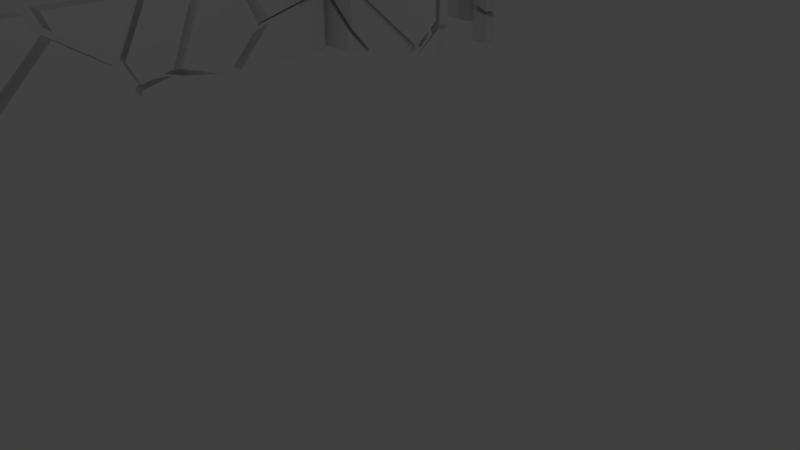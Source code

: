 # Source: castle-floor.blend  (saved by Blender 2.79.0; exported with 4.5.12 LTS)
import bpy
from mathutils import Matrix  # noqa: F401  (used for matrix-valued properties, if any)

bpy.ops.wm.read_factory_settings(use_empty=True)
scene = bpy.context.scene
scene.name = 'Scene'

# ---- collections
col_collection_1 = bpy.data.collections.new('Collection 1'); scene.collection.children.link(col_collection_1)

# ---- world
world_world = bpy.data.worlds.new('World'); scene.world = world_world
world_world.color = (0.05088, 0.05088, 0.05088)
world_world.use_sun_shadow = False
world_world.sun_shadow_jitter_overblur = 0.0
world_world.cycles.sampling_method = 'MANUAL'

# ---- cameras
cam_camera = bpy.data.cameras.new('Camera')
cam_camera.clip_end = 100.0
cam_camera.lens = 35.0
cam_camera.sensor_width = 32.0
cam_camera.sensor_height = 18.0
cam_camera.ortho_scale = 7.314
cam_camera.dof.focus_distance = 0.0
cam_camera.dof.aperture_fstop = 128.0

# ---- lights
light_lamp = bpy.data.lights.new('Lamp', 'POINT')
light_lamp.transmission_factor = 0.0
light_lamp.cutoff_distance = 30.0
light_lamp.energy = 100.0
light_lamp.shadow_buffer_clip_start = 1.001
light_lamp.shadow_soft_size = 0.1
light_lamp.shadow_maximum_resolution = 0.006
light_lamp.use_absolute_resolution = True

# ---- meshes
me_cube_005 = bpy.data.meshes.new('Cube.005')
me_cube_005.from_pydata([(-1.0, -1.0, -1.0), (-1.0, -1.0, 1.0), (-1.0, 1.0, -1.0), (-1.0, 1.0, 1.0), (1.0, -1.0, -1.0), (1.0, -1.0, 1.0), (1.0, 1.0, -1.0), (1.0, 1.0, 1.0)], [], [(0, 1, 3, 2), (2, 3, 7, 6), (6, 7, 5, 4), (4, 5, 1, 0), (2, 6, 4, 0), (7, 3, 1, 5)])
me_cube_005.use_remesh_preserve_volume = False
me_cube_005.use_remesh_preserve_attributes = False
me_cube_005.use_mirror_vertex_groups = False
me_cube_005.update()
me_cube_004 = bpy.data.meshes.new('Cube.004')
me_cube_004.from_pydata([(-1.0, -1.0, -1.0), (-1.0, -1.0, 1.0), (-1.0, 1.0, -1.0), (-1.0, 1.0, 1.0), (1.0, -1.0, -1.0), (1.0, -1.0, 1.0), (1.0, 1.0, -1.0), (1.0, 1.0, 1.0)], [], [(0, 1, 3, 2), (2, 3, 7, 6), (6, 7, 5, 4), (4, 5, 1, 0), (2, 6, 4, 0), (7, 3, 1, 5)])
me_cube_004.use_remesh_preserve_volume = False
me_cube_004.use_remesh_preserve_attributes = False
me_cube_004.use_mirror_vertex_groups = False
me_cube_004.update()
me_wall_1_cell_010 = bpy.data.meshes.new('Wall-1_cell.010')
me_wall_1_cell_010.from_pydata([(-0.25, -0.6921, 1.205), (0.25, -1.057, -0.465), (-0.25, -0.8579, -0.7955), (0.25, -0.06476, -0.7955), (0.25, -0.3808, 1.205), (-0.25, -1.426, -0.6059), (-0.25, 0.1615, 1.205), (0.25, 0.5967, 1.205), (-0.25, 0.2616, -0.7955), (-0.25, 0.8266, -0.1566), (0.25, 1.088, 0.2002), (0.25, 1.04, 0.1458), (0.25, 0.2063, -0.7955), (-0.25, 0.2979, -0.7545), (-0.25, -0.8579, -0.7955), (0.25, -0.06476, -0.7955), (-0.25, -0.6921, 1.205), (0.25, -0.3808, 1.205), (-0.25, -1.426, -0.6059), (0.25, -1.057, -0.465), (0.25, 0.2063, -0.7955), (-0.25, 0.2616, -0.7955), (-0.25, 0.1615, 1.205), (0.25, 0.5967, 1.205), (0.25, 1.088, 0.2002), (0.25, 1.04, 0.1458), (-0.25, 0.8266, -0.1566), (-0.25, 0.2979, -0.7545), (-0.01395, -8.855, 0.118), (0.007989, -8.528, 0.05314), (0.2769, -8.392, 0.1889), (0.2769, -9.649, -0.5535), (0.2769, -9.807, -0.5483), (0.2769, -9.711, 0.507), (0.2769, -9.807, 0.5301), (0.2769, -8.765, -0.5821), (0.1425, -9.807, 0.4456), (0.224, -9.807, -0.4217), (0.2201, -9.807, -0.4123), (0.2769, -8.765, -0.5821), (0.2769, -9.649, -0.5535), (0.2769, -9.807, -0.5483), (0.2769, -9.807, 0.5301), (0.2769, -9.711, 0.507), (0.2769, -8.392, 0.1889), (0.1425, -9.807, 0.4456), (0.224, -9.807, -0.4217), (0.2201, -9.807, -0.4123), (-0.05343, -8.866, 0.1171), (-0.2605, -8.714, 0.06703), (-0.2605, -8.795, 0.006091), (-0.2605, -9.816, -0.7619), (-0.2605, -9.816, 0.4495), (0.1031, -9.816, 0.4447), (0.1811, -9.816, -0.4127), (0.1722, -9.816, -0.4197), (-0.2605, -8.714, 0.06703), (-0.2605, -8.795, 0.006091), (-0.2605, -9.816, -0.7619), (-0.2605, -9.816, 0.4495), (0.1031, -9.816, 0.4447), (0.1811, -9.816, -0.4127), (0.1722, -9.816, -0.4197), (0.25, -5.487, -0.8381), (-0.25, -5.522, -0.8381), (-0.25, -2.553, -0.1752), (0.25, -2.412, -0.8381), (0.25, -2.375, -0.6984), (-0.25, -2.269, -0.7327), (-0.25, -2.297, -0.8381), (0.25, -2.666, -0.1288), (0.25, -3.936, 0.6904), (0.25, -4.073, 0.5555), (-0.25, -3.941, 0.7193), (-0.25, -5.439, -0.7564), (0.25, -5.487, -0.8381), (-0.25, -5.522, -0.8381), (0.25, -2.412, -0.8381), (0.25, -2.375, -0.6984), (-0.25, -2.553, -0.1752), (-0.25, -2.269, -0.7327), (-0.25, -2.297, -0.8381), (0.25, -2.666, -0.1288), (0.25, -3.936, 0.6904), (0.25, -4.073, 0.5555), (-0.25, -3.941, 0.7193), (-0.25, -5.439, -0.7564), (0.2248, -7.3, 0.5225), (-0.2435, -5.605, 1.262), (0.2565, -5.775, -0.7376), (0.2565, -6.169, -0.7376), (-0.2435, -5.809, -0.7376), (-0.2435, -6.146, -0.7376), (0.2565, -6.685, 1.262), (-0.2435, -6.79, -0.0206), (0.2565, -6.842, 0.0114), (0.2565, -7.283, 0.6149), (0.2565, -7.306, 0.5285), (0.2565, -4.239, 0.8331), (0.2565, -4.223, 0.7926), (0.2565, -4.417, 1.262), (-0.2361, -4.409, 1.262), (-0.2435, -4.409, 1.262), (-0.2435, -4.227, 0.8216), (0.2565, -5.775, -0.7376), (-0.2435, -5.809, -0.7376), (0.2565, -6.169, -0.7376), (-0.2435, -6.146, -0.7376), (-0.2435, -5.605, 1.262), (0.2565, -6.685, 1.262), (-0.2435, -6.79, -0.0206), (0.2565, -6.842, 0.0114), (0.2565, -7.283, 0.6149), (0.2565, -7.306, 0.5285), (0.2565, -4.239, 0.8331), (0.2565, -4.223, 0.7926), (0.2565, -4.417, 1.262), (-0.2361, -4.409, 1.262), (-0.2435, -4.409, 1.262), (-0.2435, -4.227, 0.8216), (0.2513, -1.28, -0.5707), (0.2513, -1.307, -0.5767), (-0.2487, -1.087, -0.8995), (0.2513, -0.2942, -0.8995), (-0.2487, -1.648, -0.712), (-0.2487, -1.942, -0.7778), (0.2513, -2.121, -0.7605), (0.2513, -2.125, -0.7731), (0.2513, -2.158, -0.8995), (-0.2487, -2.015, -0.7944), (-0.2487, -2.043, -0.8995), (-0.1431, -2.068, -0.8995), (0.2513, -0.2942, -0.8995), (0.2513, -1.28, -0.5707), (0.2513, -1.307, -0.5767), (-0.2487, -1.087, -0.8995), (-0.2487, -1.648, -0.712), (-0.2487, -1.942, -0.7778), (0.2513, -2.121, -0.7605), (0.2513, -2.125, -0.7731), (0.2513, -2.158, -0.8995), (-0.2487, -2.015, -0.7944), (-0.2487, -2.043, -0.8995), (-0.1431, -2.068, -0.8995), (-0.25, -0.9196, 1.237), (-0.25, -0.9571, 1.144), (-0.25, -1.634, 1.237), (-0.25, -1.665, 1.175), (0.25, -1.222, -0.2777), (0.25, -1.285, -0.433), (0.25, -0.6094, 1.237), (-0.25, -1.655, -0.5742), (-0.25, -2.305, -0.09997), (-0.25, -2.28, -0.1476), (0.25, -1.769, 1.237), (0.25, -2.15, -0.5764), (0.25, -2.127, -0.6225), (-0.25, -2.02, -0.6563), (0.25, -2.417, -0.0533), (0.25, -2.358, 0.06335), (-0.25, -0.9196, 1.237), (-0.25, -0.9571, 1.144), (-0.25, -1.634, 1.237), (-0.25, -1.665, 1.175), (0.25, -1.222, -0.2777), (0.25, -1.285, -0.433), (0.25, -0.6094, 1.237), (-0.25, -1.655, -0.5742), (-0.25, -2.28, -0.1476), (-0.25, -2.305, -0.09997), (0.25, -1.769, 1.237), (0.25, -2.127, -0.6225), (0.25, -2.15, -0.5764), (-0.25, -2.02, -0.6563), (0.25, -2.358, 0.06335), (0.25, -2.417, -0.0533), (-0.01578, -8.297, 0.0281), (0.2212, -7.547, 0.4303), (0.254, -6.418, -0.8282), (0.254, -6.426, -0.8193), (-0.246, -6.395, -0.8282), (-0.246, -6.934, -0.2283), (-0.246, -7.038, -0.1122), (-0.246, -7.688, 0.2367), (0.254, -7.082, -0.08913), (0.254, -7.554, 0.4362), (0.254, -7.679, 0.3802), (0.254, -8.159, 0.1641), (-0.246, -8.231, -0.006462), (-0.246, -8.398, -0.7172), (-0.246, -8.424, -0.8282), (0.254, -8.533, -0.6097), (0.254, -8.585, -0.8282), (0.254, -6.418, -0.8282), (0.254, -6.426, -0.8193), (-0.246, -6.395, -0.8282), (-0.246, -7.038, -0.1122), (-0.246, -6.934, -0.2283), (-0.246, -7.688, 0.2367), (0.254, -7.082, -0.08913), (0.254, -7.679, 0.3802), (0.254, -7.554, 0.4362), (0.254, -8.159, 0.1641), (-0.246, -8.231, -0.006462), (-0.246, -8.398, -0.7172), (-0.246, -8.424, -0.8282), (0.254, -8.533, -0.6097), (0.254, -8.585, -0.8282), (-0.2502, -9.76, -0.8608), (0.2498, -9.76, -0.8608), (-0.0433, -8.807, 0.05936), (-0.02065, -8.482, -0.004749), (0.2498, -9.76, -0.6099), (-0.2502, -8.655, 0.009612), (-0.2502, -8.481, -0.02574), (-0.2502, -8.432, -0.1058), (-0.2502, -8.416, -0.03885), (-0.2502, -8.61, -0.8608), (-0.2502, -9.76, -0.8217), (0.2498, -8.733, -0.7032), (0.2498, -8.72, -0.6446), (0.2498, -8.75, -0.7752), (0.2498, -8.771, -0.8608), (-0.09779, -8.659, -0.8608), (0.1959, -9.76, -0.4808), (0.192, -9.76, -0.4716), (0.2498, -9.76, -0.6099), (0.2498, -8.72, -0.6446), (-0.2502, -8.655, 0.009612), (-0.2502, -8.481, -0.02574), (-0.2502, -8.432, -0.1058), (-0.2502, -8.416, -0.03885), (-0.2502, -8.61, -0.8608), (-0.2502, -9.76, -0.8217), (0.2498, -8.733, -0.7032), (0.2498, -8.75, -0.7752), (0.2498, -8.771, -0.8608), (-0.09779, -8.659, -0.8608), (0.1959, -9.76, -0.4808), (0.192, -9.76, -0.4716), (-0.2425, 0.4505, 1.313), (0.2575, 0.8861, 1.313), (-0.2425, 1.116, -0.04658), (0.2575, 1.377, 0.3097), (-0.2425, 2.703, 1.313), (0.2575, 3.095, 0.7535), (0.2507, 3.095, 0.7496), (0.2575, 3.095, 0.7587), (0.2575, 2.917, 1.313), (-0.2425, 2.984, 0.4358), (-0.2425, 0.4505, 1.313), (0.2575, 0.8861, 1.313), (-0.2425, 1.116, -0.04658), (0.2575, 3.095, 0.7535), (0.2575, 1.377, 0.3097), (-0.2425, 2.703, 1.313), (0.2575, 2.917, 1.313), (0.2507, 3.095, 0.7496), (0.2575, 3.095, 0.7587), (-0.2425, 2.984, 0.4358), (-0.2502, 3.099, -0.8152), (0.2498, 3.099, -0.8152), (-0.2502, 0.5549, -0.8152), (-0.2502, 1.12, -0.1777), (0.2498, 1.381, 0.1792), (0.2498, 0.4999, -0.8152), (-0.2502, 3.099, 0.2169), (0.2398, 3.099, 0.6174), (0.2498, 3.099, 0.6232), (-0.2502, 2.989, 0.3051), (0.2498, 0.4999, -0.8152), (-0.2502, 0.5549, -0.8152), (0.2498, 1.381, 0.1792), (-0.2502, 1.12, -0.1777), (-0.2502, 3.099, 0.2169), (0.2398, 3.099, 0.6174), (0.2498, 3.099, 0.6232), (-0.2502, 2.989, 0.3051), (-0.2451, -9.691, 1.278), (0.2549, -9.691, 1.278), (-0.03777, -8.738, 0.2007), (-0.01532, -8.412, 0.1361), (0.223, -7.662, 0.5393), (0.2549, -7.589, 1.278), (-0.2451, -7.722, 1.278), (-0.2451, -7.807, 0.3439), (0.2549, -7.627, 0.8451), (0.2549, -7.646, 0.6322), (0.2549, -7.669, 0.5448), (0.2549, -7.691, 0.5345), (0.2549, -7.734, 0.5154), (0.2549, -7.793, 0.4886), (0.2549, -8.274, 0.2733), (0.2549, -9.534, 0.5764), (0.2549, -9.691, 0.6143), (-0.2451, -8.277, 0.1327), (-0.2451, -8.346, 0.1017), (-0.2451, -8.411, 0.115), (-0.2451, -8.586, 0.1512), (-0.2451, -9.547, 0.484), (-0.2451, -9.691, 0.5337), (0.1194, -9.691, 0.5292), (-0.2451, -7.722, 1.278), (0.2549, -7.589, 1.278), (-0.2451, -7.807, 0.3439), (-0.2451, -8.277, 0.1327), (0.2549, -7.627, 0.8451), (0.2549, -7.646, 0.6322), (0.2549, -7.669, 0.5448), (0.2549, -7.691, 0.5345), (0.2549, -7.734, 0.5154), (0.2549, -8.274, 0.2733), (0.2549, -7.793, 0.4886), (0.2549, -9.691, 0.6143), (0.1194, -9.691, 0.5292), (0.2549, -9.534, 0.5764), (-0.2451, -8.346, 0.1017), (-0.2451, -8.411, 0.115), (-0.2451, -8.586, 0.1512), (-0.2451, -9.547, 0.484), (-0.2451, -9.691, 0.5337), (-0.2481, 3.224, 1.326), (0.2519, 3.224, 1.326), (-0.2481, 2.835, 1.326), (-0.2481, 3.224, 0.3607), (0.2519, 3.224, 0.7778), (0.2372, 3.224, 0.7582), (0.1262, 3.224, 0.667), (0.2519, 3.048, 1.326), (-0.2481, 3.115, 0.4488), (-0.2481, 3.224, 0.3607), (0.1262, 3.224, 0.667), (0.2519, 3.224, 0.7778), (0.2372, 3.224, 0.7582), (-0.2481, 2.835, 1.326), (0.2519, 3.048, 1.326), (-0.2481, 3.115, 0.4488), (0.2152, -7.496, 0.5655), (-0.2503, -5.807, 1.306), (0.2497, -6.884, 1.306), (0.2497, -7.421, 1.306), (-0.2448, -7.554, 1.306), (-0.2503, -7.555, 1.306), (-0.2503, -6.935, 0.08206), (-0.2503, -6.977, 0.03673), (-0.2503, -6.988, 0.0246), (-0.2503, -7.636, 0.3724), (-0.2503, -7.635, 0.3898), (0.2497, -6.946, 1.239), (0.2497, -7.462, 0.8558), (0.2497, -7.409, 0.7393), (0.2497, -7.469, 0.7716), (0.2497, -7.478, 0.6649), (-0.2503, -5.807, 1.306), (-0.2503, -6.935, 0.08206), (0.2497, -6.884, 1.306), (-0.2448, -7.554, 1.306), (0.2497, -7.421, 1.306), (-0.2503, -7.555, 1.306), (-0.2503, -6.977, 0.03673), (-0.2503, -6.988, 0.0246), (-0.2503, -7.636, 0.3724), (-0.2503, -7.635, 0.3898), (0.2497, -6.946, 1.239), (0.2497, -7.462, 0.8558), (0.2497, -7.409, 0.7393), (0.2497, -7.469, 0.7716), (0.2497, -7.478, 0.6649), (-0.25, -1.822, 1.308), (-0.25, -2.493, -0.02756), (0.25, -1.958, 1.308), (0.25, -2.606, 0.01847), (0.25, -2.723, 0.09398), (0.25, -3.875, 0.8382), (0.25, -4.069, 1.308), (-0.25, -4.062, 1.308), (-0.25, -3.777, 0.7999), (-0.25, -3.881, 0.867), (-0.25, -1.822, 1.308), (-0.25, -2.493, -0.02756), (0.25, -1.958, 1.308), (0.25, -2.606, 0.01847), (0.25, -2.723, 0.09398), (0.25, -4.069, 1.308), (0.25, -3.875, 0.8382), (-0.25, -4.062, 1.308), (-0.25, -3.777, 0.7999), (-0.25, -3.881, 0.867)], [], [(0, 6, 26, 27, 21, 14, 18), (21, 20, 15, 14), (16, 5, 19, 17), (22, 23, 24, 9), (7, 6, 0, 4), (25, 12, 8, 13), (5, 2, 3, 19), (13, 9, 24, 25), (20, 11, 10, 7, 4, 1, 15), (34, 45, 38, 46, 41), (28, 29, 37, 47), (28, 36, 42, 43), (33, 34, 41, 40, 39, 30), (44, 35, 29), (29, 35, 31, 32, 37), (43, 44, 29, 28), (47, 36, 28), (58, 59, 49, 57), (48, 53, 61), (60, 59, 58, 62, 54), (48, 56, 52, 53), (50, 56, 48, 61, 55), (55, 51, 50), (82, 83, 84, 75, 77, 78), (85, 79, 80, 81, 64, 86), (66, 69, 68, 67), (71, 70, 65, 73), (74, 76, 63, 72), (81, 77, 75, 64), (73, 74, 72, 71), (70, 67, 68, 65), (116, 117, 118, 108, 109), (108, 118, 119, 91, 92, 110), (89, 115, 114, 116, 109, 96, 113, 95, 90), (94, 107, 106, 111, 87), (88, 94, 87, 112, 93), (87, 111, 97), (97, 112, 87), (104, 105, 103, 99), (103, 102, 101, 98, 99), (101, 100, 98), (91, 89, 90, 92), (135, 132, 140, 143, 142), (132, 133, 134, 138, 139, 140), (121, 120, 124, 137), (142, 141, 125, 136, 135), (131, 128, 127), (127, 126, 129, 130, 131), (126, 121, 137, 129), (120, 123, 122, 124), (167, 165, 171, 173), (168, 173, 171, 172), (167, 145, 164, 165), (169, 168, 172, 175), (174, 170, 162, 163), (163, 169, 175, 174), (152, 147, 146, 160, 161, 151, 157, 153), (145, 144, 166, 164), (150, 160, 146, 154), (148, 150, 154, 159, 158, 155, 156, 149), (207, 205, 195, 193), (184, 201, 200, 187, 191, 207, 193, 194), (177, 176, 186, 185), (176, 202, 186), (179, 178, 180, 181), (205, 189, 188, 183, 196, 197, 195), (185, 199, 177), (203, 204, 176), (206, 202, 176), (181, 182, 177, 199, 179), (182, 198, 177), (204, 190, 192, 206, 176), (198, 203, 176, 177), (209, 226, 238, 225, 233, 208), (227, 211, 224, 212), (211, 231, 214, 210), (213, 229, 216, 230, 232, 208, 233), (214, 228, 210), (236, 235, 234, 220, 226, 209), (219, 221, 237, 217, 215), (239, 224, 211, 210), (227, 219, 215, 231, 211), (221, 222, 237), (232, 223, 236, 209, 208), (228, 218, 239, 210), (256, 255, 250, 251), (259, 244, 248, 258, 246), (253, 257, 247), (250, 255, 249, 252), (247, 256, 251, 254, 253), (246, 245, 243, 242, 259), (241, 240, 242, 243), (274, 275, 276, 261, 260), (273, 277, 274, 260, 271), (272, 270, 261, 276), (269, 263, 264, 268, 267), (267, 266, 269), (261, 270, 271, 260), (263, 262, 265, 264), (279, 313, 293, 292, 312, 310, 309, 288, 307, 306, 303), (320, 301, 313, 279, 278), (281, 280, 317, 316), (280, 319, 318), (280, 314, 300, 319), (280, 281, 314), (281, 315, 294, 314), (303, 302, 278, 279), (284, 283, 286, 282, 304), (305, 304, 289, 290), (290, 291, 281, 316, 305), (311, 315, 281), (318, 317, 280), (308, 289, 304, 282), (295, 296, 297, 298, 299, 320, 278, 302, 285), (291, 311, 281), (287, 308, 282), (286, 287, 282), (332, 335, 323, 329, 333), (336, 334, 321, 324), (322, 321, 334, 328), (331, 333, 329), (329, 330, 331), (325, 326, 327, 324, 321, 322), (325, 322, 328), (337, 367, 366, 362, 346), (337, 360, 359, 350, 367), (338, 358, 356, 357, 355), (341, 342, 362, 366, 349), (364, 351, 352, 365, 363, 355, 357), (359, 354, 348, 350), (354, 353, 339, 348), (349, 340, 341), (343, 344, 345, 361, 347, 358, 338), (346, 360, 337), (386, 387, 385, 378, 379), (380, 378, 385, 383), (382, 373, 377, 376), (376, 369, 371, 382), (384, 372, 381, 380, 383), (373, 374, 375, 377), (368, 370, 371, 369)])
_k = set([(0, 4), (0, 18), (1, 4), (1, 15), (2, 3), (2, 5), (3, 19), (5, 16), (6, 7), (6, 26), (7, 10), (8, 12), (8, 13), (9, 13), (9, 22), (10, 11), (11, 20), (12, 25), (14, 15), (14, 18), (16, 17), (17, 19), (20, 21), (21, 27), (22, 23), (23, 24), (24, 25), (26, 27), (30, 33), (30, 39), (31, 32), (31, 35), (32, 37), (33, 34), (34, 45), (35, 44), (36, 42), (36, 47), (37, 47), (38, 45), (38, 46), (39, 40), (40, 41), (41, 46), (42, 43), (43, 44), (49, 57), (49, 59), (50, 51), (50, 56), (51, 55), (52, 53), (52, 56), (53, 61), (54, 60), (54, 62), (55, 61), (57, 58), (58, 62), (59, 60), (63, 72), (63, 76), (64, 75), (64, 86), (65, 68), (65, 73), (66, 67), (66, 69), (67, 70), (68, 69), (70, 71), (71, 72), (73, 74), (74, 76), (75, 84), (77, 78), (77, 81), (78, 82), (79, 80), (79, 85), (80, 81), (82, 83), (83, 84), (85, 86), (88, 93), (88, 94), (89, 91), (89, 115), (90, 92), (90, 95), (91, 119), (92, 110), (93, 112), (94, 107), (95, 113), (96, 109), (96, 113), (97, 111), (97, 112), (98, 99), (98, 100), (99, 104), (100, 101), (101, 102), (102, 103), (103, 105), (104, 105), (106, 107), (106, 111), (108, 109), (108, 110), (114, 115), (114, 116), (116, 117), (117, 118), (118, 119), (120, 121), (120, 123), (121, 126), (122, 123), (122, 124), (124, 137), (125, 136), (125, 141), (126, 127), (127, 128), (128, 131), (129, 130), (129, 137), (130, 131), (132, 133), (132, 135), (133, 134), (134, 138), (135, 136), (138, 139), (139, 140), (140, 143), (141, 142), (142, 143), (144, 145), (144, 166), (145, 167), (146, 147), (146, 154), (147, 152), (148, 149), (148, 150), (149, 156), (150, 160), (151, 157), (151, 161), (152, 153), (153, 157), (154, 159), (155, 156), (155, 158), (158, 159), (160, 161), (162, 163), (162, 170), (163, 169), (164, 165), (164, 166), (165, 171), (167, 173), (168, 169), (168, 173), (170, 174), (171, 172), (172, 175), (174, 175), (178, 179), (178, 180), (179, 199), (180, 181), (181, 182), (182, 198), (183, 188), (183, 196), (184, 194), (184, 201), (185, 186), (185, 199), (186, 202), (187, 191), (187, 200), (188, 189), (189, 205), (190, 192), (190, 204), (191, 207), (192, 206), (193, 194), (193, 195), (195, 197), (196, 197), (198, 203), (200, 201), (202, 206), (203, 204), (205, 207), (212, 224), (212, 227), (213, 229), (213, 233), (214, 228), (214, 231), (215, 217), (215, 231), (216, 229), (216, 230), (217, 237), (218, 228), (218, 239), (219, 221), (219, 227), (220, 226), (220, 234), (221, 222), (222, 237), (223, 232), (223, 236), (224, 239), (225, 233), (225, 238), (226, 238), (230, 232), (234, 235), (235, 236), (240, 241), (240, 242), (241, 243), (242, 259), (243, 245), (244, 248), (244, 259), (245, 246), (246, 258), (247, 256), (247, 257), (248, 258), (249, 252), (249, 255), (250, 251), (250, 252), (251, 254), (253, 254), (253, 257), (255, 256), (262, 263), (262, 265), (263, 269), (264, 265), (264, 268), (266, 267), (266, 269), (267, 268), (270, 271), (270, 272), (271, 273), (272, 276), (273, 277), (274, 275), (274, 277), (275, 276), (283, 284), (283, 286), (284, 304), (285, 295), (285, 302), (286, 287), (287, 308), (288, 307), (288, 309), (289, 290), (289, 308), (290, 291), (291, 311), (292, 293), (292, 312), (293, 313), (294, 314), (294, 315), (295, 296), (296, 297), (297, 298), (298, 299), (299, 320), (300, 314), (300, 319), (301, 313), (301, 320), (302, 303), (303, 306), (304, 305), (305, 316), (306, 307), (309, 310), (310, 312), (311, 315), (316, 317), (317, 318), (318, 319), (323, 329), (323, 335), (324, 327), (324, 336), (325, 326), (325, 328), (326, 327), (328, 334), (329, 330), (330, 331), (331, 333), (332, 333), (332, 335), (334, 336), (338, 343), (338, 355), (339, 348), (339, 353), (340, 341), (340, 349), (341, 342), (342, 362), (343, 344), (344, 345), (345, 361), (346, 360), (346, 362), (347, 358), (347, 361), (348, 350), (349, 366), (350, 367), (351, 352), (351, 364), (352, 365), (353, 354), (354, 359), (355, 363), (356, 357), (356, 358), (357, 364), (359, 360), (363, 365), (366, 367), (368, 369), (368, 370), (369, 376), (370, 371), (371, 382), (372, 381), (372, 384), (373, 374), (373, 382), (374, 375), (375, 377), (376, 377), (378, 379), (378, 380), (379, 386), (380, 381), (383, 384), (383, 385), (385, 387), (386, 387)])
me_wall_1_cell_010.attributes.new('sharp_edge', 'BOOLEAN', 'EDGE').data.foreach_set('value', [ (min(e.vertices), max(e.vertices)) in _k for e in me_wall_1_cell_010.edges])
me_wall_1_cell_010.use_remesh_preserve_volume = False
me_wall_1_cell_010.use_remesh_preserve_attributes = False
me_wall_1_cell_010.use_mirror_vertex_groups = False
me_wall_1_cell_010.update()
me_parapet_2_cell_015 = bpy.data.meshes.new('Parapet-2_cell.015')
me_parapet_2_cell_015.from_pydata([(-0.2681, 0.4915, 0.08062), (0.1938, 0.3001, 0.08062), (0.3208, 0.4271, 0.08062), (-0.2089, 0.5507, 0.08062), (-0.2681, 0.4915, -0.1455), (0.2596, 0.3659, -0.1532), (0.1938, 0.3001, -0.141), (-0.2681, 0.4813, -0.1771), (-0.2681, -0.461, 0.002069), (0.1938, -0.7983, 0.08062), (0.1938, -0.7605, 0.06056), (0.1938, -0.7789, 0.07033), (-0.2681, -0.6095, 0.08062), (-0.2089, 0.5507, 0.08062), (0.3208, 0.4271, 0.08062), (-0.2681, 0.4915, -0.1455), (-0.2681, -0.6095, 0.08062), (-0.2681, -0.461, 0.002069), (0.2596, 0.3659, -0.1532), (0.1938, 0.3001, -0.141), (-0.2681, 0.4813, -0.1771), (0.1938, -0.7983, 0.08062), (0.1938, -0.7605, 0.06056), (0.1938, -0.7789, 0.07033), (4.866, 0.6187, -2.14), (3.322, 1.51, -2.14), (4.404, 0.4273, -2.14), (4.866, 0.287, -2.14), (4.404, 0.287, -2.14), (3.241, 1.51, -2.14), (3.553, 1.279, -1.313), (3.533, 1.299, -1.313), (3.322, 1.51, -1.987), (3.574, 1.911, -2.026), (3.539, 1.946, -2.14), (3.761, 1.724, -1.455), (3.753, 1.732, -1.455), (3.496, 1.884, -2.14), (4.404, 0.4273, -1.332), (4.404, 0.287, -1.302), (4.866, 0.6187, -1.479), (4.866, 0.3524, -1.423), (4.866, 0.287, -1.443), (4.649, 0.287, -1.359), (3.241, 1.51, -2.14), (3.496, 1.884, -2.14), (3.533, 1.299, -1.313), (3.553, 1.279, -1.313), (3.322, 1.51, -1.987), (3.539, 1.946, -2.14), (3.574, 1.911, -2.026), (3.753, 1.732, -1.455), (3.761, 1.724, -1.455), (4.404, 0.4273, -1.332), (4.404, 0.287, -1.302), (4.866, 0.6187, -1.479), (4.866, 0.3524, -1.423), (4.866, 0.287, -1.443), (4.649, 0.287, -1.359), (4.946, 0.5348, 0.02465), (4.484, 0.3435, 0.02465), (4.484, 0.2031, 0.02465), (4.946, 0.2031, 0.02465), (4.484, 0.3435, -0.4465), (4.376, 0.4516, 0.02465), (4.484, 0.2031, -0.8849), (4.844, 0.6368, 0.02465), (4.946, 0.5348, -0.4197), (4.946, 0.267, -1.256), (4.946, 0.2031, -1.276), (4.734, 0.2031, -1.194), (4.484, 0.3435, -0.4465), (4.484, 0.2031, -0.8849), (4.376, 0.4516, 0.02465), (4.844, 0.6368, 0.02465), (4.946, 0.5348, -0.4197), (4.946, 0.2031, -1.276), (4.946, 0.267, -1.256), (4.734, 0.2031, -1.194), (0.8452, -2.053, 0.07564), (1.336, -2.543, 0.07564), (1.286, -2.493, -0.06347), (1.272, -2.48, -0.1011), (1.142, -2.349, -0.2971), (1.081, -2.289, -0.3875), (1.202, -2.616, 0.07564), (1.194, -2.62, 0.07564), (0.921, -2.652, 0.07564), (0.9099, -2.653, 0.07564), (1.336, -2.543, 0.07564), (1.286, -2.493, -0.06347), (1.272, -2.48, -0.1011), (1.142, -2.349, -0.2971), (1.081, -2.289, -0.3875), (1.202, -2.616, 0.07564), (0.8452, -2.053, 0.07564), (1.194, -2.62, 0.07564), (0.921, -2.652, 0.07564), (0.9099, -2.653, 0.07564), (4.889, -1.676, 0.003909), (3.536, -3.029, 0.003909), (4.565, -1.873, -1.783), (4.611, -1.59, -1.514), (3.626, -2.286, 0.003908), (3.269, -3.029, 0.003909), (3.303, -2.879, 0.003909), (3.536, -3.029, -0.4556), (3.284, -3.029, -0.02205), (4.218, -1.693, 0.003908), (4.565, -1.551, 0.003908), (4.371, -1.54, -0.6496), (4.373, -1.538, -0.5589), (4.344, -1.568, -0.8161), (4.368, -1.544, -0.8431), (4.551, -2.014, -1.814), (4.889, -1.676, -1.27), (4.58, -1.985, -1.853), (4.889, -1.593, -0.007547), (4.889, -1.592, 0.003909), (4.889, -1.619, -1.226), (3.269, -3.029, 0.003909), (3.303, -2.879, 0.003909), (3.626, -2.286, 0.003908), (3.536, -3.029, -0.4556), (3.284, -3.029, -0.02205), (4.889, -1.592, 0.003909), (4.565, -1.551, 0.003908), (4.218, -1.693, 0.003908), (4.373, -1.538, -0.5589), (4.371, -1.54, -0.6496), (4.344, -1.568, -0.8161), (4.368, -1.544, -0.8431), (4.889, -1.676, -1.27), (4.58, -1.985, -1.853), (4.551, -2.014, -1.814), (4.889, -1.593, -0.007547), (4.889, -1.619, -1.226), (4.937, -1.266, -0.036), (4.598, -1.439, -1.643), (4.66, -1.509, -1.554), (4.475, -1.356, -1.57), (4.475, -1.407, -1.346), (4.475, -1.266, -1.542), (4.475, -1.407, -0.3272), (4.614, -1.471, -0.036), (4.475, -1.267, -0.036), (4.417, -1.464, -0.8856), (4.423, -1.459, -0.597), (4.43, -1.451, -0.9911), (4.937, -1.266, -1.379), (4.688, -1.266, -1.625), (4.757, -1.266, -1.557), (4.937, -1.516, -0.2265), (4.937, -1.512, -0.036), (4.937, -1.538, -1.266), (4.475, -1.407, -1.346), (4.475, -1.356, -1.57), (4.475, -1.266, -1.542), (4.417, -1.464, -0.8856), (4.423, -1.459, -0.597), (4.475, -1.407, -0.3272), (4.43, -1.451, -0.9911), (4.475, -1.267, -0.036), (4.937, -1.266, -1.379), (4.757, -1.266, -1.557), (4.688, -1.266, -1.625), (4.937, -1.512, -0.036), (4.937, -1.516, -0.2265), (4.614, -1.471, -0.036), (4.937, -1.538, -1.266), (4.45, -1.409, 0.07428), (4.45, -1.409, -0.2087), (4.246, -1.613, 0.07428), (4.586, -1.474, 0.07428), (4.45, -1.273, 0.07428), (4.45, -1.313, -0.01031), (4.45, -1.368, -0.1239), (4.397, -1.462, -0.4811), (4.546, -1.414, 0.07428), (4.246, -1.613, 0.07428), (4.586, -1.474, 0.07428), (4.45, -1.273, 0.07428), (4.45, -1.313, -0.01031), (4.45, -1.368, -0.1239), (4.45, -1.409, -0.2087), (4.397, -1.462, -0.4811), (4.546, -1.414, 0.07428), (1.207, 2.04, 0.008622), (0.6761, 1.062, -1.241), (1.067, 1.9, 0.008622), (0.8558, 1.689, -0.09218), (1.207, 2.04, -0.9146), (0.2927, 1.126, -1.346), (0.9459, 1.779, -1.152), (0.7378, 0.9176, -0.8758), (-0.01205, 0.8211, -0.5092), (0.03405, 0.8672, -0.6361), (0.8025, 0.9823, -1.054), (1.314, 2.04, 0.008622), (1.656, 2.04, -0.207), (1.731, 2.04, -0.2543), (1.717, 2.04, -0.2725), (1.29, 1.47, -0.6105), (1.067, 1.9, 0.008622), (0.8558, 1.689, -0.09218), (1.207, 2.04, -0.9146), (0.9459, 1.779, -1.152), (0.2927, 1.126, -1.346), (-0.01205, 0.8211, -0.5092), (0.03405, 0.8672, -0.6361), (0.7378, 0.9176, -0.8758), (0.8025, 0.9823, -1.054), (1.314, 2.04, 0.008622), (1.717, 2.04, -0.2725), (1.656, 2.04, -0.207), (1.731, 2.04, -0.2543), (1.29, 1.47, -0.6105), (-0.2426, 0.5481, -2.067), (0.2193, 0.3567, -2.067), (0.5802, 0.9217, -1.318), (-0.1109, 0.6797, -0.5839), (-0.1705, 0.6201, -0.4747), (-0.2426, 0.5481, -0.3435), (-0.0959, 0.6948, -2.067), (-0.05378, 0.7369, -2.01), (0.3334, 0.4707, -0.3911), (0.2853, 0.4227, -0.3036), (0.2193, 0.3567, -0.2913), (0.6388, 0.7761, -0.9506), (0.705, 0.8424, -1.132), (0.6647, 0.8021, -1.484), (0.6758, 0.8132, -1.458), (0.6994, 0.8368, -1.195), (0.6542, 0.7915, -1.509), (0.2437, 0.3811, -2.067), (0.195, 0.9857, -1.422), (0.1529, 0.9436, -1.522), (-0.2426, -0.4038, -0.1482), (-0.2426, 0.5376, -0.3275), (0.2193, -0.7033, -0.08959), (0.2193, -1.022, -2.067), (-0.2426, -0.7134, -2.067), (-0.1109, 0.6797, -0.5839), (-0.1705, 0.6201, -0.4747), (-0.2426, 0.5481, -0.3435), (-0.0959, 0.6948, -2.067), (-0.05378, 0.7369, -2.01), (0.3334, 0.4707, -0.3911), (0.2853, 0.4227, -0.3036), (0.2193, 0.3567, -0.2913), (0.6388, 0.7761, -0.9506), (0.705, 0.8424, -1.132), (0.6758, 0.8132, -1.458), (0.6647, 0.8021, -1.484), (0.6994, 0.8368, -1.195), (0.6542, 0.7915, -1.509), (0.2437, 0.3811, -2.067), (0.195, 0.9857, -1.422), (0.1529, 0.9436, -1.522), (-0.2426, 0.5376, -0.3275), (-0.2426, -0.4038, -0.1482), (0.2193, -0.7033, -0.08959), (0.2193, -1.022, -2.067), (-0.2426, -0.7134, -2.067), (3.268, 2.058, -2.065), (0.8257, 1.079, -1.315), (3.076, 1.596, -0.7599), (1.546, 1.596, -0.5974), (1.448, 1.498, -0.6766), (1.05, 1.1, -1.039), (1.546, 1.596, -1.739), (0.9487, 0.9987, -1.467), (0.9205, 0.9705, -1.454), (0.9499, 0.9999, -1.13), (3.286, 1.386, -1.237), (3.076, 1.596, -1.908), (2.994, 1.596, -2.065), (2.674, 1.596, -0.06451), (1.712, 1.596, -0.4583), (2.183, 1.596, -0.06451), (1.896, 1.596, -2.065), (1.354, 2.058, -0.9908), (3.328, 1.997, -1.947), (3.291, 2.034, -2.065), (3.248, 1.969, -2.065), (3.268, 2.058, -0.8377), (1.175, 1.879, -1.154), (1.097, 1.8, -1.225), (1.354, 2.058, -1.343), (2.82, 2.058, -0.06451), (2.132, 2.058, -2.065), (3.506, 1.819, -1.379), (2.195, 2.058, -0.06451), (1.88, 2.058, -0.3279), (2.195, 2.049, -0.06451), (1.546, 1.596, -0.5974), (1.448, 1.498, -0.6766), (1.05, 1.1, -1.039), (1.546, 1.596, -1.739), (0.9487, 0.9987, -1.467), (0.9205, 0.9705, -1.454), (0.9499, 0.9999, -1.13), (3.076, 1.596, -0.7599), (3.286, 1.386, -1.237), (3.076, 1.596, -1.908), (2.994, 1.596, -2.065), (2.674, 1.596, -0.06451), (1.712, 1.596, -0.4583), (2.183, 1.596, -0.06451), (1.896, 1.596, -2.065), (3.506, 1.819, -1.379), (3.328, 1.997, -1.947), (3.291, 2.034, -2.065), (3.248, 1.969, -2.065), (1.354, 2.058, -0.9908), (1.175, 1.879, -1.154), (1.097, 1.8, -1.225), (1.354, 2.058, -1.343), (2.195, 2.049, -0.06451), (2.82, 2.058, -0.06451), (3.268, 2.058, -0.8377), (2.132, 2.058, -2.065), (1.88, 2.058, -0.3279), (2.195, 2.058, -0.06451), (4.946, -1.621, -2.158), (4.946, -1.29, -2.158), (4.608, -1.463, -1.767), (4.669, -1.533, -1.677), (4.512, -1.645, -2.083), (4.623, -1.817, -1.947), (4.697, -1.29, -2.158), (4.699, -1.29, -1.749), (4.946, -1.29, -1.503), (4.767, -1.29, -1.68), (4.496, -1.676, -2.158), (4.511, -1.719, -2.158), (4.6, -1.967, -2.158), (4.946, -1.621, -1.435), (4.674, -1.893, -1.947), (4.638, -1.929, -2.016), (4.946, -1.563, -1.39), (4.699, -1.29, -1.749), (4.697, -1.29, -2.158), (4.946, -1.29, -1.503), (4.767, -1.29, -1.68), (4.496, -1.676, -2.158), (4.511, -1.719, -2.158), (4.6, -1.967, -2.158), (4.946, -1.621, -1.435), (4.674, -1.893, -1.947), (4.638, -1.929, -2.016), (4.946, -1.563, -1.39), (1.372, 1.526, 0.05708), (0.4185, 0.5722, 0.05708), (1.032, 1.839, 0.05708), (-0.03945, 0.7675, -0.4572), (-0.09909, 0.7079, -0.3478), (-0.1719, 0.6351, -0.2138), (-0.1719, 0.6351, -0.1756), (0.3574, 0.5111, -0.1775), (0.4018, 0.5555, -0.006299), (-0.1116, 0.6954, 0.05708), (0.05346, 0.6569, 0.05708), (0.7542, 0.9079, -0.8027), (0.7096, 0.8634, -0.824), (-0.1719, 0.6269, -0.2012), (2.019, 1.988, 0.05708), (2.019, 1.981, 0.05708), (1.295, 1.988, 0.05708), (1.707, 1.988, -0.2034), (2.007, 1.526, 0.05708), (1.372, 1.526, -0.4728), (1.273, 1.427, -0.5535), (0.4185, 0.5722, 0.05708), (0.05346, 0.6569, 0.05708), (-0.09909, 0.7079, -0.3478), (-0.03945, 0.7675, -0.4572), (-0.1719, 0.6351, -0.2138), (0.7096, 0.8634, -0.824), (0.3574, 0.5111, -0.1775), (0.4018, 0.5555, -0.006299), (-0.1116, 0.6954, 0.05708), (0.7542, 0.9079, -0.8027), (1.032, 1.839, 0.05708), (-0.1719, 0.6351, -0.1756), (-0.1719, 0.6269, -0.2012), (2.019, 1.988, 0.05708), (2.019, 1.981, 0.05708), (2.007, 1.526, 0.05708), (1.295, 1.988, 0.05708), (1.707, 1.988, -0.2034), (1.372, 1.526, -0.4728), (1.273, 1.427, -0.5535), (3.309, -2.557, -0.0534), (4.528, -1.86, -1.841), (4.418, -1.69, -1.977), (4.575, -1.579, -1.573), (4.514, -1.509, -1.661), (3.586, -2.281, -0.0534), (3.309, -2.557, -0.4243), (2.593, -2.557, -0.0534), (3.267, -2.867, -0.0534), (3.275, -2.853, -0.0534), (4.392, -1.475, -1.374), (4.392, -1.426, -1.588), (4.392, -1.475, -1.663), (4.302, -1.565, -1.838), (4.346, -1.521, -1.01), (4.333, -1.534, -0.9043), (4.241, -1.626, -1.956), (2.593, -2.557, -0.0534), (3.309, -2.557, -0.4243), (3.267, -2.867, -0.0534), (3.275, -2.853, -0.0534), (4.392, -1.475, -1.374), (4.392, -1.426, -1.588), (4.392, -1.475, -1.663), (4.302, -1.565, -1.838), (3.586, -2.281, -0.0534), (4.346, -1.521, -1.01), (4.333, -1.534, -0.9043), (4.241, -1.626, -1.956), (4.455, -1.409, -2.17), (4.455, -1.269, -2.17), (4.578, -1.441, -1.78), (4.482, -1.623, -2.096), (4.455, -1.269, -1.679), (4.455, -1.358, -1.706), (4.455, -1.409, -1.783), (4.271, -1.593, -2.17), (4.668, -1.269, -1.762), (4.666, -1.269, -2.17), (4.667, -1.269, -2.143), (4.305, -1.559, -2.076), (4.466, -1.653, -2.17), (4.455, -1.269, -1.679), (4.455, -1.358, -1.706), (4.455, -1.409, -1.783), (4.666, -1.269, -2.17), (4.667, -1.269, -2.143), (4.668, -1.269, -1.762), (4.271, -1.593, -2.17), (4.305, -1.559, -2.076), (4.466, -1.653, -2.17), (-0.2238, -1.629, -2.013), (-0.2238, -1.629, -0.01254), (0.2381, -1.438, -0.01254), (0.2381, -1.438, -2.013), (-0.2238, -0.6694, -0.09198), (0.2381, -1.009, -0.01254), (0.2381, -0.9692, -0.03338), (0.2381, -0.9889, -0.02304), (-0.2238, -0.8196, -0.01254), (0.2381, -1.289, -2.013), (-0.2238, -0.9794, -2.013), (0.7465, -1.946, -0.01254), (0.811, -2.55, -0.01254), (0.764, -2.617, -0.01254), (0.7969, -2.57, -0.01254), (0.9834, -2.183, -0.4784), (0.5493, -2.402, -2.013), (0.819, -2.019, -2.013), (0.9018, -2.101, -1.241), (0.2381, -0.9692, -0.03338), (0.2381, -0.9889, -0.02304), (0.2381, -1.009, -0.01254), (0.2381, -1.289, -2.013), (-0.2238, -0.9794, -2.013), (-0.2238, -0.8196, -0.01254), (-0.2238, -0.6694, -0.09198), (0.7465, -1.946, -0.01254), (0.811, -2.55, -0.01254), (0.764, -2.617, -0.01254), (0.7969, -2.57, -0.01254), (0.9834, -2.183, -0.4784), (0.5493, -2.402, -2.013), (0.819, -2.019, -2.013), (0.9018, -2.101, -1.241), (1.671, -2.619, -0.05153), (4.421, -1.924, -1.84), (4.31, -1.753, -1.977), (1.492, -2.667, -0.05153), (1.452, -2.62, -0.05153), (1.448, -2.616, -0.05153), (1.591, -2.539, -0.05153), (3.201, -2.619, -0.4264), (3.201, -2.619, -1.624), (3.46, -2.361, -2.052), (1.671, -2.619, -0.2488), (1.543, -2.492, -0.231), (1.527, -2.475, -0.2286), (1.842, -3.081, -0.05153), (2.478, -2.619, -0.05153), (3.157, -2.932, -0.05153), (3.125, -3.081, -0.05153), (3.393, -3.081, -0.5134), (3.14, -3.081, -0.07757), (3.393, -3.081, -1.445), (4.097, -1.723, -2.052), (3.464, -3.009, -1.564), (3.759, -2.715, -2.052), (4.053, -1.767, -1.827), (4.132, -1.689, -1.957), (4.119, -1.701, -1.991), (4.398, -2.075, -2.052), (4.309, -1.827, -2.052), (4.293, -1.783, -2.052), (4.436, -2.037, -1.91), (4.407, -2.067, -1.871), (1.452, -2.62, -0.05153), (1.492, -2.667, -0.05153), (1.448, -2.616, -0.05153), (1.591, -2.539, -0.05153), (3.201, -2.619, -1.624), (3.46, -2.361, -2.052), (1.671, -2.619, -0.2488), (1.543, -2.492, -0.231), (1.527, -2.475, -0.2286), (1.842, -3.081, -0.05153), (2.478, -2.619, -0.05153), (3.201, -2.619, -0.4264), (3.157, -2.932, -0.05153), (3.125, -3.081, -0.05153), (3.14, -3.081, -0.07757), (3.393, -3.081, -0.5134), (3.393, -3.081, -1.445), (3.464, -3.009, -1.564), (3.759, -2.715, -2.052), (4.053, -1.767, -1.827), (4.132, -1.689, -1.957), (4.119, -1.701, -1.991), (4.097, -1.723, -2.052), (4.398, -2.075, -2.052), (4.309, -1.827, -2.052), (4.293, -1.783, -2.052), (4.436, -2.037, -1.91), (4.407, -2.067, -1.871), (3.508, 1.971, -0.003724), (3.316, 1.509, -0.003724), (2.917, 1.509, -0.003724), (3.063, 1.971, -0.003724), (3.508, 1.971, -0.7717), (3.316, 1.509, -0.6944), (3.528, 1.298, -1.175), (3.747, 1.731, -1.317), (4.289, 0.5364, -0.003724), (4.399, 0.4263, -0.4831), (4.399, 0.286, -0.9216), (4.399, 0.4263, -1.193), (4.399, 0.286, -1.164), (4.757, 0.7217, -0.003724), (4.861, 0.6177, -1.341), (4.861, 0.6177, -0.4575), (4.861, 0.3528, -1.285), (4.64, 0.286, -1.22), (3.063, 1.971, -0.003724), (2.917, 1.509, -0.003724), (3.508, 1.971, -0.7717), (3.316, 1.509, -0.6944), (3.528, 1.298, -1.175), (3.747, 1.731, -1.317), (4.399, 0.4263, -0.4831), (4.289, 0.5364, -0.003724), (4.399, 0.4263, -1.193), (4.399, 0.286, -1.164), (4.399, 0.286, -0.9216), (4.757, 0.7217, -0.003724), (4.861, 0.6177, -0.4575), (4.861, 0.6177, -1.341), (4.861, 0.3528, -1.285), (4.64, 0.286, -1.22), (3.221, -3.113, -2.051), (1.307, -3.113, -2.051), (1.307, -3.113, -0.05051), (3.029, -2.651, -2.051), (1.499, -2.651, -2.051), (1.499, -2.651, -0.2498), (1.354, -2.506, -0.2296), (1.351, -2.503, -0.2346), (1.218, -2.37, -0.4328), (1.163, -2.315, -0.5159), (0.9988, -2.151, -2.051), (1.318, -2.7, -0.05051), (1.274, -2.648, -0.05051), (0.9909, -2.681, -0.05051), (1.001, -2.68, -0.05051), (0.9434, -2.749, -0.05051), (1.075, -2.227, -1.332), (0.7748, -2.58, -1.622), (0.7291, -2.534, -2.051), (3.286, -2.394, -2.051), (3.029, -2.651, -1.625), (1.665, -3.113, -0.05051), (3.221, -3.113, -1.447), (3.292, -3.041, -1.565), (3.585, -2.748, -2.051), (1.499, -2.651, -0.2498), (1.354, -2.506, -0.2296), (1.351, -2.503, -0.2346), (1.218, -2.37, -0.4328), (1.163, -2.315, -0.5159), (0.9988, -2.151, -2.051), (0.7291, -2.534, -2.051), (0.9909, -2.681, -0.05051), (1.001, -2.68, -0.05051), (1.274, -2.648, -0.05051), (1.318, -2.7, -0.05051), (0.9434, -2.749, -0.05051), (1.075, -2.227, -1.332), (0.7748, -2.58, -1.622), (3.029, -2.651, -1.625), (3.286, -2.394, -2.051), (1.665, -3.113, -0.05051), (3.221, -3.113, -1.447), (3.292, -3.041, -1.565), (3.585, -2.748, -2.051), (-0.01988, 0.8022, -2.182), (-0.04342, 0.7786, -2.126), (-0.0841, 0.7379, -2.182), (0.6636, 0.8324, -1.626), (0.2555, 0.4242, -2.182), (0.8999, 1.069, -2.182), (-0.01988, 0.8022, -2.182), (-0.04342, 0.7786, -2.126), (-0.0841, 0.7379, -2.182), (0.2555, 0.4242, -2.182), (0.6636, 0.8324, -1.626), (0.8999, 1.069, -2.182), (1.198, 2.012, -2.15), (1.39, 1.55, -2.15), (0.6684, 1.034, -1.401), (0.9704, 1.131, -1.636), (1.198, 2.012, -1.431), (0.9385, 1.752, -1.313), (0.2842, 1.098, -1.506), (0.06023, 0.874, -2.15), (0.03606, 0.8498, -2.093), (0.06383, 0.8776, -2.026), (0.7642, 0.9247, -1.543), (0.7439, 0.9044, -1.591), (1.973, 2.012, -2.15), (1.738, 1.55, -2.15), (1.39, 1.55, -1.827), (0.9802, 1.141, -2.15), (1.39, 1.55, -1.827), (0.9704, 1.131, -1.636), (1.198, 2.012, -1.431), (0.9385, 1.752, -1.313), (0.7439, 0.9044, -1.591), (0.7642, 0.9247, -1.543), (0.2842, 1.098, -1.506), (0.06023, 0.874, -2.15), (0.03606, 0.8498, -2.093), (0.06383, 0.8776, -2.026), (0.9802, 1.141, -2.15), (1.973, 2.012, -2.15), (1.738, 1.55, -2.15)], [], [(17, 20, 18, 19, 22), (21, 11, 10, 6, 1), (14, 13, 0, 12, 21, 1), (22, 23, 17), (2, 18, 20, 15, 3), (23, 9, 16, 17), (6, 5, 14, 1), (13, 4, 0), (8, 12, 0, 4, 7), (24, 55, 56, 57, 27), (25, 48, 44), (28, 54, 53, 26), (44, 45, 49, 24, 27, 28, 26, 25), (58, 42, 41), (49, 50, 51, 52, 55, 24), (40, 35, 47, 38, 39, 58, 41), (35, 36, 46, 47), (36, 33, 37, 29, 32, 46), (33, 34, 37), (57, 43, 54, 28, 27), (30, 31, 48, 25, 26, 53), (61, 72, 78, 76, 62), (74, 73, 60, 61, 62, 59), (71, 72, 61, 60), (73, 71, 60), (63, 64, 66, 75, 68, 70, 65), (76, 77, 67, 59, 62), (68, 69, 70), (67, 74, 59), (92, 91, 86, 97), (79, 98, 87, 96, 94, 80), (93, 92, 97, 88), (88, 95, 93), (91, 90, 85, 86), (90, 89, 85), (79, 80, 81, 82, 83, 84), (123, 134, 116, 132, 99, 100), (121, 122, 130, 101), (133, 114, 101), (128, 127, 109), (108, 111, 129, 131, 112, 103), (101, 102, 136, 115, 133), (120, 107, 123, 100), (114, 106, 124, 101), (125, 126, 108, 103, 105, 120, 100, 99), (109, 118, 135, 110, 128), (132, 119, 117, 125, 99), (124, 104, 121, 101), (110, 135, 136, 102, 113), (130, 113, 102, 101), (154, 163, 137, 166, 167), (137, 162, 168, 166), (137, 163, 164, 165, 157, 162), (141, 161, 158, 159, 160), (139, 151, 149, 169), (138, 148, 155, 156), (139, 138, 150, 151), (139, 146, 148, 138), (139, 169, 152), (145, 143, 147, 144), (146, 139, 152, 153, 144, 147), (157, 140, 141, 160, 162), (142, 150, 138, 156), (182, 181, 186), (179, 180, 178, 174, 170), (173, 172, 177), (174, 175, 183, 184, 170), (184, 185, 179, 170), (176, 182, 186, 173, 177, 171), (188, 209, 207), (188, 211, 210, 208, 209), (189, 212, 187), (201, 215, 216, 211, 188), (197, 202, 194), (214, 198, 203, 204), (207, 206, 188), (212, 199, 200, 213, 205, 187), (206, 191, 201, 188), (214, 204, 208, 210, 216, 215), (205, 193, 192, 196, 195, 190, 189, 187), (253, 255, 224, 258), (260, 259, 244, 217, 263), (249, 261, 262, 218), (238, 237, 239, 227, 226), (219, 252, 253, 258, 257), (256, 233, 230, 231, 232, 251, 250, 247, 248, 249, 218), (225, 228, 242, 243), (245, 256, 218, 262, 263, 217), (228, 229, 219, 257, 242), (217, 244, 221, 220, 235, 236, 246, 245), (254, 252, 219), (229, 254, 219), (226, 225, 243, 222, 238), (240, 239, 237, 241), (255, 234, 223, 224), (264, 320, 310, 311, 312), (274, 304, 305, 284, 282, 291), (275, 303, 302), (317, 314, 322, 323, 319, 320, 264, 321), (276, 275, 302, 306, 308, 307, 295, 298, 309), (265, 272, 301), (265, 301, 269, 286, 287), (309, 321, 264, 312, 313, 276), (317, 316, 315, 314), (273, 300, 299, 298, 295, 296, 297), (266, 274, 291, 285, 289, 277), (280, 270, 271, 272, 265, 287, 288, 290), (284, 283, 282), (306, 319, 323, 318, 308), (294, 292, 293, 268, 267, 278), (269, 268, 293, 281, 286), (278, 279, 294), (324, 348, 349, 350, 336), (325, 343, 340, 348, 324), (342, 345, 328, 326, 341), (327, 338, 337, 351), (326, 328, 327), (328, 329, 327), (329, 339, 338, 327), (329, 346, 347, 339), (336, 335, 334, 330, 325, 324), (345, 346, 329, 328), (344, 341, 326, 327), (351, 332, 344, 327), (330, 331, 333, 343, 325), (357, 385, 358), (388, 387, 386, 389, 354, 381, 374, 373, 352), (373, 380, 379, 378, 382, 392, 391, 352), (383, 368, 390, 372, 363, 364, 376), (371, 372, 390, 366, 367, 370), (360, 353, 362), (362, 361, 384, 365, 359, 360), (391, 388, 352), (365, 377, 375, 376, 364, 359), (386, 369, 389), (354, 355, 356, 357, 358, 381), (397, 395, 417, 416, 415), (397, 396, 395), (396, 394, 395), (405, 406, 409, 399, 393, 418, 420, 419, 403), (401, 400, 411, 421, 395, 394), (396, 397, 407, 408), (410, 412, 402, 418, 393), (415, 414, 407, 397), (403, 404, 405), (408, 398, 413, 396), (413, 401, 394, 396), (417, 395, 421), (399, 410, 393), (426, 436, 424, 440), (422, 437, 427, 435, 423), (439, 440, 424, 425), (428, 442, 425, 424, 436), (442, 441, 434, 425), (429, 433, 437, 422), (435, 430, 432, 438, 423), (438, 443, 429, 422, 423), (434, 431, 439, 425), (463, 464, 465, 446, 447, 466), (444, 445, 468, 469, 467), (472, 473, 471, 470, 446, 465, 468, 445), (477, 458, 457, 460, 461), (467, 466, 447, 476, 475, 444), (472, 445, 444, 475), (474, 455, 456), (448, 452, 449, 451), (456, 458, 477, 474), (447, 446, 470, 459, 462, 476), (450, 453, 454, 448), (451, 450, 448), (504, 507, 508, 524, 525, 526, 527), (525, 524, 496, 522, 491), (484, 517, 511), (480, 479, 533, 534), (479, 535, 532, 533), (510, 509, 516, 515, 513, 514, 500, 499), (517, 516, 509, 511), (528, 520, 519, 521, 479), (488, 478, 492, 485, 486), (487, 486, 485, 501, 502, 503, 531), (499, 497, 518, 510), (530, 529, 480), (522, 493, 492, 478, 512, 483, 482, 481, 491), (488, 489, 490, 512, 478), (521, 494, 523, 479), (534, 498, 530, 480), (529, 528, 479, 480), (523, 495, 536, 479), (536, 535, 479), (527, 487, 531, 506, 505, 504), (537, 555, 556, 538, 562, 566), (559, 563, 561, 562, 538, 542), (545, 546, 565, 570, 569, 567, 550), (539, 540, 557, 560, 543, 558), (543, 560, 568, 569, 570, 564, 548), (563, 549, 547, 561), (553, 551, 552), (556, 542, 538), (549, 554, 547), (541, 555, 537), (551, 544, 541, 537, 566, 552), (600, 599, 598, 597, 596, 575, 601, 608), (574, 610, 611), (596, 610, 574, 575), (572, 573, 607, 609, 602), (579, 580, 603, 604), (582, 612, 593, 614), (602, 601, 575, 574, 611, 615, 571, 572), (615, 594, 613, 571), (592, 573, 572, 571, 613), (592, 606, 605, 585, 584, 607, 573), (587, 581, 589, 588), (604, 583, 578, 579), (586, 603, 580, 587, 588), (577, 578, 583), (590, 591, 576, 577, 583, 582, 614, 595), (619, 627, 622, 623), (624, 617, 616), (621, 626, 625), (616, 621, 625, 624), (619, 623, 618, 620), (628, 655, 656, 629, 654, 651), (628, 632, 655), (647, 650, 630), (650, 653, 648, 649, 630), (630, 649, 645), (631, 638, 639, 654, 629, 644), (648, 653, 652), (642, 641, 640, 646, 647, 630, 645), (656, 644, 629), (652, 635, 643, 648), (651, 636, 637, 634, 633, 632, 628)])
_k = set([(2, 3), (2, 18), (3, 15), (4, 7), (4, 13), (5, 6), (5, 14), (6, 10), (7, 8), (8, 12), (9, 16), (9, 23), (10, 11), (11, 21), (12, 21), (13, 14), (15, 20), (16, 17), (17, 20), (18, 19), (19, 22), (22, 23), (29, 32), (29, 37), (30, 31), (30, 53), (31, 48), (32, 46), (33, 34), (33, 36), (34, 37), (35, 36), (35, 40), (38, 39), (38, 47), (39, 58), (40, 41), (41, 42), (42, 58), (43, 54), (43, 57), (44, 45), (44, 48), (45, 49), (46, 47), (49, 50), (50, 51), (51, 52), (52, 55), (53, 54), (55, 56), (56, 57), (63, 64), (63, 65), (64, 66), (65, 70), (66, 75), (67, 74), (67, 77), (68, 69), (68, 75), (69, 70), (71, 72), (71, 73), (72, 78), (73, 74), (76, 77), (76, 78), (79, 84), (79, 98), (80, 81), (80, 94), (81, 82), (82, 83), (83, 84), (85, 86), (85, 89), (86, 97), (87, 96), (87, 98), (88, 95), (88, 97), (89, 90), (90, 91), (91, 92), (92, 93), (93, 95), (94, 96), (103, 105), (103, 112), (104, 121), (104, 124), (105, 120), (106, 114), (106, 124), (107, 120), (107, 123), (108, 111), (108, 126), (109, 118), (109, 127), (110, 113), (110, 128), (111, 129), (112, 131), (113, 130), (114, 133), (115, 133), (115, 136), (116, 132), (116, 134), (117, 119), (117, 125), (118, 135), (119, 132), (121, 122), (122, 130), (123, 134), (125, 126), (127, 128), (129, 131), (135, 136), (140, 141), (140, 157), (141, 161), (142, 150), (142, 156), (143, 145), (143, 147), (144, 145), (144, 153), (146, 147), (146, 148), (148, 155), (149, 151), (149, 169), (150, 151), (152, 153), (152, 169), (154, 163), (154, 167), (155, 156), (157, 165), (158, 159), (158, 161), (159, 160), (160, 162), (162, 168), (163, 164), (164, 165), (166, 167), (166, 168), (171, 176), (171, 177), (172, 173), (172, 177), (173, 186), (174, 175), (174, 178), (175, 183), (176, 182), (178, 180), (179, 180), (179, 185), (181, 182), (181, 186), (183, 184), (184, 185), (189, 190), (189, 212), (190, 195), (191, 201), (191, 206), (192, 193), (192, 196), (193, 205), (194, 197), (194, 202), (195, 196), (197, 202), (198, 203), (198, 214), (199, 200), (199, 212), (200, 213), (201, 215), (203, 204), (204, 208), (205, 213), (206, 207), (207, 209), (208, 209), (210, 211), (210, 216), (211, 216), (214, 215), (220, 221), (220, 235), (221, 244), (222, 238), (222, 243), (223, 224), (223, 234), (224, 258), (225, 226), (225, 228), (226, 227), (227, 239), (228, 229), (229, 254), (230, 231), (230, 233), (231, 232), (232, 251), (233, 256), (234, 255), (235, 236), (236, 246), (237, 238), (237, 241), (239, 240), (240, 241), (242, 243), (242, 257), (244, 259), (245, 246), (245, 256), (247, 248), (247, 250), (248, 249), (249, 261), (250, 251), (252, 253), (252, 254), (253, 255), (257, 258), (259, 260), (260, 263), (261, 262), (262, 263), (266, 274), (266, 277), (267, 268), (267, 278), (268, 269), (269, 301), (270, 271), (270, 280), (271, 272), (272, 301), (273, 297), (273, 300), (274, 304), (275, 276), (275, 303), (276, 313), (277, 289), (278, 279), (279, 294), (280, 290), (281, 286), (281, 293), (282, 283), (282, 291), (283, 284), (284, 305), (285, 289), (285, 291), (286, 287), (287, 288), (288, 290), (292, 293), (292, 294), (295, 296), (295, 307), (296, 297), (298, 299), (298, 309), (299, 300), (302, 303), (302, 306), (304, 305), (306, 319), (307, 308), (308, 318), (309, 321), (310, 311), (310, 320), (311, 312), (312, 313), (314, 315), (314, 322), (315, 316), (316, 317), (317, 321), (318, 323), (319, 320), (322, 323), (330, 331), (330, 334), (331, 333), (332, 344), (332, 351), (333, 343), (334, 335), (335, 336), (336, 350), (337, 338), (337, 351), (338, 339), (339, 347), (340, 343), (340, 348), (341, 342), (341, 344), (342, 345), (345, 346), (346, 347), (348, 349), (349, 350), (353, 360), (353, 362), (354, 355), (354, 389), (355, 356), (356, 357), (357, 385), (358, 381), (358, 385), (359, 360), (359, 364), (361, 362), (361, 384), (363, 364), (363, 372), (365, 377), (365, 384), (366, 367), (366, 390), (367, 370), (368, 383), (368, 390), (369, 386), (369, 389), (370, 371), (371, 372), (373, 374), (373, 380), (374, 381), (375, 376), (375, 377), (376, 383), (378, 379), (378, 382), (379, 380), (382, 392), (386, 387), (387, 388), (388, 391), (391, 392), (398, 408), (398, 413), (399, 409), (399, 410), (400, 401), (400, 411), (401, 413), (402, 412), (402, 418), (403, 404), (403, 419), (404, 405), (405, 406), (406, 409), (407, 408), (407, 414), (410, 412), (411, 421), (414, 415), (415, 416), (416, 417), (417, 421), (418, 420), (419, 420), (426, 436), (426, 440), (427, 435), (427, 437), (428, 436), (428, 442), (429, 433), (429, 443), (430, 432), (430, 435), (431, 434), (431, 439), (432, 438), (433, 437), (434, 441), (438, 443), (439, 440), (441, 442), (448, 452), (448, 454), (449, 451), (449, 452), (450, 451), (450, 453), (453, 454), (455, 456), (455, 474), (456, 458), (457, 458), (457, 460), (459, 462), (459, 470), (460, 461), (461, 477), (462, 476), (463, 464), (463, 466), (464, 465), (465, 468), (466, 467), (467, 469), (468, 469), (470, 471), (471, 473), (472, 473), (472, 475), (474, 477), (475, 476), (481, 482), (481, 491), (482, 483), (483, 512), (484, 511), (484, 517), (485, 492), (485, 501), (486, 487), (486, 488), (487, 527), (488, 489), (489, 490), (490, 512), (491, 525), (492, 493), (493, 522), (494, 521), (494, 523), (495, 523), (495, 536), (496, 522), (496, 524), (497, 499), (497, 518), (498, 530), (498, 534), (499, 500), (500, 514), (501, 502), (502, 503), (503, 531), (504, 505), (504, 507), (505, 506), (506, 531), (507, 508), (508, 524), (509, 510), (509, 511), (510, 518), (513, 514), (513, 515), (515, 516), (516, 517), (519, 520), (519, 521), (520, 528), (525, 526), (526, 527), (528, 529), (529, 530), (532, 533), (532, 535), (533, 534), (535, 536), (539, 540), (539, 558), (540, 557), (541, 544), (541, 555), (542, 556), (542, 559), (543, 548), (543, 558), (544, 551), (545, 546), (545, 550), (546, 565), (547, 554), (547, 561), (548, 564), (549, 554), (549, 563), (550, 567), (551, 553), (552, 553), (552, 566), (555, 556), (557, 560), (559, 563), (560, 568), (561, 562), (562, 566), (564, 570), (565, 570), (567, 569), (568, 569), (576, 577), (576, 591), (577, 578), (578, 579), (579, 580), (580, 587), (581, 587), (581, 589), (582, 583), (582, 612), (583, 604), (584, 585), (584, 607), (585, 605), (586, 588), (586, 603), (588, 589), (590, 591), (590, 595), (592, 606), (592, 613), (593, 612), (593, 614), (594, 613), (594, 615), (595, 614), (596, 597), (596, 610), (597, 598), (598, 599), (599, 600), (600, 608), (601, 602), (601, 608), (602, 609), (603, 604), (605, 606), (607, 609), (610, 611), (611, 615), (616, 617), (616, 621), (617, 624), (618, 620), (618, 623), (619, 620), (619, 627), (621, 626), (622, 623), (622, 627), (624, 625), (625, 626), (631, 638), (631, 644), (632, 633), (632, 655), (633, 634), (634, 637), (635, 643), (635, 652), (636, 637), (636, 651), (638, 639), (639, 654), (640, 641), (640, 646), (641, 642), (642, 645), (643, 648), (644, 656), (645, 649), (646, 647), (647, 650), (648, 649), (650, 653), (651, 654), (652, 653), (655, 656)])
me_parapet_2_cell_015.attributes.new('sharp_edge', 'BOOLEAN', 'EDGE').data.foreach_set('value', [ (min(e.vertices), max(e.vertices)) in _k for e in me_parapet_2_cell_015.edges])
me_parapet_2_cell_015.use_remesh_preserve_volume = False
me_parapet_2_cell_015.use_remesh_preserve_attributes = False
me_parapet_2_cell_015.use_mirror_vertex_groups = False
me_parapet_2_cell_015.update()
me_parapet_1_cell_022 = bpy.data.meshes.new('Parapet-1_cell.022')
me_parapet_1_cell_022.from_pydata([(-0.215, -0.02782, 0.201), (-0.215, -0.1682, 0.201), (0.247, -0.1682, 0.201), (-0.2291, 0.01488, 0.02001), (-0.215, -0.02782, -0.008441), (-0.2462, 0.003365, 0.05148), (-0.2268, -0.01601, 0.1704), (-0.2415, -0.001282, 0.01853), (-0.2217, -0.02107, 0.201), (-0.215, -0.1682, -0.07771), (0.2301, 0.1803, -0.1384), (0.233, 0.1775, -0.121), (0.247, 0.1635, -0.1554), (0.247, 0.1635, -0.03643), (0.247, 0.113, 0.201), (0.247, -0.1682, -0.3186), (0.247, 0.1188, -0.1775), (0.08048, -0.1682, -0.232), (-0.215, -0.02782, -0.008441), (-0.215, -0.1682, -0.07771), (-0.2462, 0.003365, 0.05148), (-0.2268, -0.01601, 0.1704), (-0.2415, -0.001282, 0.01853), (-0.2217, -0.02107, 0.201), (0.2301, 0.1803, -0.1384), (0.233, 0.1775, -0.121), (0.247, 0.1635, -0.1554), (0.247, 0.1635, -0.03643), (0.247, 0.113, 0.201), (0.247, -0.1682, -0.3186), (0.247, 0.1188, -0.1775), (0.08048, -0.1682, -0.232), (0.2046, -1.98, 0.1528), (-0.2574, -1.789, 0.1528), (-0.2574, -1.649, 0.1528), (0.2046, -1.649, 0.1528), (-1.035, -2.567, -0.7873), (-1.069, -2.601, -0.7837), (-1.103, -2.634, -0.6188), (-1.258, -2.79, 0.1528), (-0.2574, -1.649, -0.7413), (-0.2574, -1.789, -0.8103), (-0.7391, -2.924, 0.1528), (-0.5663, -2.751, -0.7027), (-0.64, -2.825, -0.3388), (-0.4099, -1.942, -0.8059), (0.2046, -1.649, -0.854), (0.2046, -1.98, -0.7854), (-0.03568, -1.649, -0.8566), (-0.001298, -1.649, -0.8744), (-1.069, -2.601, -0.7837), (-1.035, -2.567, -0.7873), (-1.103, -2.634, -0.6188), (-1.258, -2.79, 0.1528), (-0.2574, -1.649, -0.7413), (-0.2574, -1.789, -0.8103), (-0.7391, -2.924, 0.1528), (-0.5663, -2.751, -0.7027), (-0.64, -2.825, -0.3388), (-0.4099, -1.942, -0.8059), (0.2046, -1.98, -0.7854), (-0.03568, -1.649, -0.8566), (-0.001298, -1.649, -0.8744), (0.2046, -1.649, -0.854), (-0.2617, 0.1918, -0.1798), (-0.2326, 0.01937, -0.02332), (-0.2181, -0.02461, -0.0525), (-0.2181, -0.02461, -0.7452), (-0.2454, 0.002678, -0.02486), (-0.3291, 0.08641, -0.175), (-0.3872, 0.1445, -0.2798), (-0.2181, -0.165, -1.107), (-0.2181, -0.165, -0.1216), (0.1985, 0.212, -0.2066), (0.205, 0.2056, -0.2005), (0.2438, 0.1667, -0.3313), (0.2438, 0.1667, -0.1988), (0.2265, 0.1841, -0.1813), (0.2438, -0.165, -1.187), (0.2438, -0.165, -0.3619), (0.2326, -0.165, -1.185), (-0.2181, -0.02461, -0.0525), (-0.2181, -0.165, -0.1216), (-0.2454, 0.002678, -0.02486), (-0.3291, 0.08641, -0.175), (-0.2181, -0.02461, -0.7452), (-0.3872, 0.1445, -0.2798), (-0.2181, -0.165, -1.107), (0.1985, 0.212, -0.2066), (0.205, 0.2056, -0.2005), (0.2438, 0.1667, -0.3313), (0.2438, 0.1667, -0.1988), (0.2265, 0.1841, -0.1813), (0.2438, -0.165, -1.187), (0.2438, -0.165, -0.3619), (0.2326, -0.165, -1.185), (-3.367, 1.66, 0.125), (-3.175, 1.198, 0.125), (-2.85, 1.276, -0.8952), (-3.4, 1.131, -1.247), (-3.385, 1.521, -1.37), (-3.907, 1.12, 0.125), (-3.733, 1.294, -0.8458), (-3.367, 1.66, -1.354), (-3.404, 1.623, -1.387), (-3.417, 1.61, -1.375), (-3.683, 1.344, -1.124), (-2.612, 1.66, -0.6844), (-2.629, 1.66, 0.125), (-2.627, 1.66, 0.05261), (-2.921, 1.198, 0.125), (-2.902, 1.198, -0.7773), (-2.899, 1.198, -0.9047), (-3.118, 1.198, -1.064), (-3.175, 1.198, -1.106), (-3.563, 0.8104, 0.125), (-3.332, 1.042, -1.167), (-3.36, 1.014, -1.008), (-3.907, 1.12, 0.125), (-3.733, 1.294, -0.8458), (-3.367, 1.66, -1.354), (-3.404, 1.623, -1.387), (-3.417, 1.61, -1.375), (-3.683, 1.344, -1.124), (-2.627, 1.66, 0.05261), (-2.612, 1.66, -0.6844), (-2.629, 1.66, 0.125), (-2.921, 1.198, 0.125), (-2.902, 1.198, -0.7773), (-2.899, 1.198, -0.9047), (-3.118, 1.198, -1.064), (-3.175, 1.198, -1.106), (-3.563, 0.8104, 0.125), (-3.36, 1.014, -1.008), (-3.332, 1.042, -1.167), (-1.497, 1.195, 0.1598), (-0.9389, 1.157, -0.558), (-2.701, 1.272, -0.8606), (-2.479, 1.657, 0.1598), (-2.462, 1.657, -0.6487), (-2.462, 1.657, -0.6413), (-2.478, 1.657, 0.1261), (-1.317, 1.657, 0.1598), (-1.306, 1.657, 0.1325), (-1.43, 1.128, -0.6429), (-1.363, 1.061, -0.5024), (-1.441, 1.139, -0.6652), (-1.186, 0.8841, 0.1598), (-1.115, 0.8125, 0.01439), (-1.497, 1.195, -0.6532), (-2.089, 1.195, -0.7708), (-1.525, 1.195, -0.6586), (-2.771, 1.195, 0.1598), (-2.75, 1.195, -0.8696), (-2.755, 1.195, -0.6397), (-2.751, 1.195, -0.827), (-1.304, 1.655, -0.4191), (-1.001, 1.352, -0.4875), (-1.497, 1.195, -0.6532), (-1.441, 1.139, -0.6652), (-2.478, 1.657, 0.1261), (-2.462, 1.657, -0.6413), (-2.462, 1.657, -0.6487), (-2.479, 1.657, 0.1598), (-1.317, 1.657, 0.1598), (-1.186, 0.8841, 0.1598), (-1.304, 1.655, -0.4191), (-1.306, 1.657, 0.1325), (-1.43, 1.128, -0.6429), (-1.363, 1.061, -0.5024), (-1.115, 0.8125, 0.01439), (-2.089, 1.195, -0.7708), (-1.525, 1.195, -0.6586), (-2.771, 1.195, 0.1598), (-2.75, 1.195, -0.8696), (-2.755, 1.195, -0.6397), (-2.751, 1.195, -0.827), (-1.001, 1.352, -0.4875), (-4.399, -0.1109, -1.986), (-4.399, -0.1109, -1.549), (-3.931, 0.3572, -1.666), (-4.052, 0.2365, -1.555), (-4.399, -0.1978, -1.531), (-4.861, -0.2037, -1.621), (-4.861, -0.6622, -1.523), (-4.861, -0.5784, -1.541), (-4.861, -0.03749, -1.986), (-4.779, 0.01026, -1.986), (-4.399, -1.056, -1.349), (-4.399, -1.47, -1.986), (-4.399, -1.245, -1.444), (-4.399, -1.233, -1.433), (-4.399, -1.242, -1.437), (-4.861, -1.021, -1.693), (-4.861, -1.638, -1.986), (-4.683, -1.863, -1.986), (-4.719, -1.873, -1.986), (-4.764, -1.798, -1.986), (-4.705, -1.894, -1.986), (-3.586, 0.7021, -1.986), (-4.399, -0.1109, -1.549), (-4.052, 0.2365, -1.555), (-3.931, 0.3572, -1.666), (-4.399, -0.1978, -1.531), (-4.861, -0.5784, -1.541), (-4.861, -0.2037, -1.621), (-4.861, -0.6622, -1.523), (-4.861, -0.03749, -1.986), (-3.586, 0.7021, -1.986), (-4.779, 0.01026, -1.986), (-4.399, -1.056, -1.349), (-4.399, -1.47, -1.986), (-4.399, -1.245, -1.444), (-4.399, -1.233, -1.433), (-4.399, -1.242, -1.437), (-4.861, -1.021, -1.693), (-4.861, -1.638, -1.986), (-4.683, -1.863, -1.986), (-4.719, -1.873, -1.986), (-4.764, -1.798, -1.986), (-4.705, -1.894, -1.986), (-3.226, -2.889, 0.206), (-4.308, -1.807, 0.206), (-4.308, -1.353, 0.206), (-4.308, -1.393, 0.00437), (-4.308, -1.807, 0.1058), (-4.308, -1.482, 0.02639), (-4.342, -1.396, 0.206), (-4.298, -2.47, 0.206), (-4.143, -1.972, -0.8426), (-3.226, -2.889, 0.1226), (-3.423, -2.691, -0.08611), (-4.254, -2.514, -0.04694), (-4.013, -2.755, 0.206), (-4.055, -2.713, 0.1617), (-2.304, -3.175, 0.206), (-1.831, -2.889, 0.206), (-1.972, -2.889, -0.3093), (-4.308, -1.393, 0.00437), (-4.308, -1.353, 0.206), (-4.308, -1.807, 0.1058), (-4.308, -1.482, 0.02639), (-4.342, -1.396, 0.206), (-4.298, -2.47, 0.206), (-4.143, -1.972, -0.8426), (-3.226, -2.889, 0.1226), (-3.423, -2.691, -0.08611), (-4.254, -2.514, -0.04694), (-4.013, -2.755, 0.206), (-2.304, -3.175, 0.206), (-4.055, -2.713, 0.1617), (-1.831, -2.889, 0.206), (-1.972, -2.889, -0.3093), (-3.344, -3.402, -1.917), (-3.344, -3.402, 0.08274), (-1.622, -2.94, -1.917), (-3.153, -2.94, -1.917), (-4.07, -2.023, -0.9698), (-3.866, -2.227, -1.917), (-4.138, -1.955, -1.268), (-4.541, -2.121, -1.917), (-4.545, -2.125, -1.917), (-4.579, -2.167, -1.917), (-3.153, -2.94, -0.004398), (-3.475, -2.618, -0.3431), (-4.181, -2.565, -0.1737), (-4.556, -2.19, -1.819), (-4.47, -2.276, -1.442), (-3.937, -2.809, 0.08274), (-4.016, -2.731, 0.0006573), (-1.622, -2.94, -1.095), (-1.541, -2.859, -1.21), (-1.513, -2.832, -1.251), (-1.559, -2.878, -1.917), (-2.233, -3.23, 0.08274), (-2.245, -3.258, 0.08274), (-2.303, -3.402, 0.08274), (-1.897, -2.94, -0.4374), (-1.466, -3.402, -1.917), (-1.417, -3.283, -1.917), (-1.406, -3.256, -1.917), (-3.866, -2.227, -1.917), (-4.138, -1.955, -1.268), (-4.07, -2.023, -0.9698), (-4.541, -2.121, -1.917), (-4.545, -2.125, -1.917), (-3.153, -2.94, -0.004398), (-3.475, -2.618, -0.3431), (-4.47, -2.276, -1.442), (-4.556, -2.19, -1.819), (-4.579, -2.167, -1.917), (-4.181, -2.565, -0.1737), (-3.937, -2.809, 0.08274), (-4.016, -2.731, 0.0006573), (-1.622, -2.94, -1.095), (-1.541, -2.859, -1.21), (-1.513, -2.832, -1.251), (-1.559, -2.878, -1.917), (-2.233, -3.23, 0.08274), (-2.245, -3.258, 0.08274), (-2.303, -3.402, 0.08274), (-1.406, -3.256, -1.917), (-1.897, -2.94, -0.4374), (-1.466, -3.402, -1.917), (-1.417, -3.283, -1.917), (0.1863, -2.001, -1.945), (-0.2757, -1.809, -1.945), (0.1863, -1.669, -1.945), (-0.2757, -1.669, -1.945), (-1.248, -2.782, -1.277), (-1.294, -2.828, -1.945), (-1.166, -2.7, -1.076), (-1.216, -2.75, -1.199), (-1.088, -2.622, -0.8841), (-1.059, -2.593, -0.8871), (-0.2757, -1.809, -1.144), (-0.2757, -1.669, -1.451), (-0.5852, -2.772, -0.803), (-0.6338, -2.821, -0.922), (-0.9274, -3.114, -1.642), (-1.051, -3.238, -1.945), (-1.139, -3.203, -1.945), (0.1863, -1.669, -0.9533), (-0.5506, -2.084, -1.054), (0.1863, -2.001, -0.885), (-0.04108, -1.669, -1.016), (-0.01837, -1.669, -0.9737), (-1.216, -2.75, -1.199), (-1.248, -2.782, -1.277), (-1.294, -2.828, -1.945), (-1.166, -2.7, -1.076), (-1.088, -2.622, -0.8841), (-1.059, -2.593, -0.8871), (-0.5506, -2.084, -1.054), (-0.2757, -1.669, -1.451), (-0.2757, -1.809, -1.144), (-0.5852, -2.772, -0.803), (-0.6338, -2.821, -0.922), (-0.9274, -3.114, -1.642), (-1.051, -3.238, -1.945), (-1.139, -3.203, -1.945), (0.1863, -2.001, -0.885), (-0.04108, -1.669, -1.016), (0.1863, -1.669, -0.9533), (-0.01837, -1.669, -0.9737), (-4.783, 0.2711, -1.978), (-3.417, 1.605, -1.745), (-3.464, 1.094, -1.351), (-3.45, 1.486, -1.475), (-3.43, 1.624, -1.742), (-3.443, 1.611, -1.769), (-3.747, 1.307, -1.229), (-3.482, 1.572, -1.479), (-3.829, 1.225, -1.25), (-3.43, 1.624, -1.705), (-3.469, 1.586, -1.491), (-3.446, 0.9547, -1.495), (-3.437, 0.9638, -1.571), (-3.457, 0.9444, -1.412), (-3.389, 1.012, -1.978), (-3.501, 0.8996, -1.978), (-3.547, 1.508, -1.978), (-4.783, 0.2711, -1.501), (-3.969, 0.4321, -1.546), (-4.783, 0.003451, -1.607), (-4.783, -0.01071, -1.613), (-4.783, -0.002418, -1.631), (-4.783, 0.1555, -1.978), (-3.424, 1.624, -1.735), (-3.389, 1.306, -1.978), (-3.559, 0.8664, -1.978), (-3.43, 1.624, -1.742), (-3.443, 1.611, -1.769), (-3.747, 1.307, -1.229), (-3.482, 1.572, -1.479), (-3.829, 1.225, -1.25), (-3.469, 1.586, -1.491), (-3.43, 1.624, -1.705), (-3.446, 0.9547, -1.495), (-3.437, 0.9638, -1.571), (-3.457, 0.9444, -1.412), (-3.389, 1.012, -1.978), (-3.547, 1.508, -1.978), (-4.783, 0.2711, -1.501), (-3.969, 0.4321, -1.546), (-3.501, 0.8996, -1.978), (-4.783, 0.003451, -1.607), (-4.783, -0.01071, -1.613), (-4.783, -0.002418, -1.631), (-4.783, 0.1555, -1.978), (-3.559, 0.8664, -1.978), (-3.424, 1.624, -1.735), (-3.389, 1.306, -1.978), (-1.305, 1.672, -1.927), (-2.701, 1.288, -0.9489), (-0.9834, 1.099, -0.7558), (-3.236, 1.534, -1.423), (-3.204, 1.654, -1.693), (-0.9365, 1.172, -0.6467), (-0.8823, 1.144, -0.6762), (-3.219, 1.672, -1.407), (-3.256, 1.635, -1.44), (-3.22, 1.67, -1.635), (-3.219, 1.672, -1.644), (-2.462, 1.672, -0.7386), (-1.305, 1.672, -0.5074), (-3.09, 1.672, -1.748), (-3.206, 1.672, -1.396), (-3.16, 1.672, -1.739), (-3.21, 1.672, -1.684), (-1.757, 1.672, -1.927), (-1.705, 1.669, -1.927), (-1.422, 1.135, -0.7778), (-1.441, 1.154, -0.7545), (-1.435, 1.148, -0.7621), (-1.497, 1.21, -0.7418), (-1.497, 1.21, -0.9345), (-2.075, 1.21, -0.8573), (-1.539, 1.21, -0.7502), (-0.8137, 1.18, -0.6977), (-0.9511, 1.318, -0.6074), (-0.8186, 1.185, -0.7977), (-0.9976, 1.364, -0.5771), (-1.222, 1.589, -0.5261), (-1.159, 1.525, -1.682), (-1.255, 1.622, -1.883), (-1.079, 1.446, -1.516), (-1.276, 1.643, -1.927), (-0.8284, 1.195, -0.9898), (-0.9633, 1.33, -1.273), (-3.219, 1.672, -1.407), (-3.256, 1.635, -1.44), (-3.22, 1.67, -1.635), (-3.219, 1.672, -1.644), (-1.305, 1.672, -0.5074), (-2.462, 1.672, -0.7386), (-3.206, 1.672, -1.396), (-3.16, 1.672, -1.739), (-3.09, 1.672, -1.748), (-3.21, 1.672, -1.684), (-1.757, 1.672, -1.927), (-1.705, 1.669, -1.927), (-1.276, 1.643, -1.927), (-1.441, 1.154, -0.7545), (-1.435, 1.148, -0.7621), (-1.422, 1.135, -0.7778), (-1.497, 1.21, -0.7418), (-1.539, 1.21, -0.7502), (-2.075, 1.21, -0.8573), (-1.497, 1.21, -0.9345), (-0.8137, 1.18, -0.6977), (-0.9511, 1.318, -0.6074), (-0.8186, 1.185, -0.7977), (-0.9976, 1.364, -0.5771), (-1.222, 1.589, -0.5261), (-1.159, 1.525, -1.682), (-1.255, 1.622, -1.883), (-1.079, 1.446, -1.516), (-0.8284, 1.195, -0.9898), (-0.9633, 1.33, -1.273), (-1.251, -3.435, -1.873), (-1.251, -3.435, 0.1268), (-1.442, -2.973, 0.1268), (-0.6703, -2.855, -0.7298), (-0.7185, -2.903, -0.8489), (-0.6827, -2.867, -0.6674), (-0.7434, -2.928, -0.3658), (-1.136, -3.32, -1.873), (-1.224, -3.286, -1.873), (-1.236, -3.316, -1.873), (-0.843, -3.027, 0.1268), (-1.362, -2.893, 0.1268), (-1.173, -2.704, -0.8109), (-1.193, -2.724, -0.7104), (-1.206, -2.737, -0.646), (-1.251, -2.782, -1.003), (-1.332, -2.863, -1.203), (-1.442, -2.973, -1.047), (-2.121, -3.435, 0.1268), (-1.488, -3.435, -1.387), (-1.284, -3.435, -1.873), (-2.064, -3.294, 0.1268), (-1.574, -2.973, 0.1268), (-2.053, -3.268, 0.1268), (-2.051, -3.262, 0.1268), (-1.653, -2.973, -0.5432), (-1.716, -2.973, -0.392), (-0.6703, -2.855, -0.7298), (-0.7185, -2.903, -0.8489), (-0.6827, -2.867, -0.6674), (-0.7434, -2.928, -0.3658), (-2.064, -3.294, 0.1268), (-2.053, -3.268, 0.1268), (-1.136, -3.32, -1.873), (-1.224, -3.286, -1.873), (-1.236, -3.316, -1.873), (-0.843, -3.027, 0.1268), (-1.362, -2.893, 0.1268), (-1.193, -2.724, -0.7104), (-1.206, -2.737, -0.646), (-1.173, -2.704, -0.8109), (-1.251, -2.782, -1.003), (-1.332, -2.863, -1.203), (-1.442, -2.973, -1.047), (-2.121, -3.435, 0.1268), (-1.488, -3.435, -1.387), (-1.284, -3.435, -1.873), (-2.051, -3.262, 0.1268), (-1.574, -2.973, 0.1268), (-1.653, -2.973, -0.5432), (-1.716, -2.973, -0.392), (-0.8187, 1.079, -0.5589), (-0.3418, 0.2527, -0.1798), (-0.8668, 1.005, -0.6684), (-0.7655, 1.051, -0.5883), (-0.313, 0.07969, -0.02191), (-0.9947, 0.7337, 0.01405), (-1.316, 1.055, -0.6745), (-1.322, 1.061, -0.6668), (-1.302, 1.041, -0.6904), (-1.008, 0.7469, -0.7655), (-1.069, 0.8077, -0.8202), (-1.048, 0.7875, -0.802), (-0.3885, 0.1275, 0.009743), (-0.5365, 0.2755, 0.01121), (-0.325, 0.06405, -0.02335), (-0.3295, 0.06853, 0.008702), (-0.4088, 0.1478, -0.1749), (-0.4667, 0.2058, -0.2794), (-1.316, 1.055, -0.6745), (-1.322, 1.061, -0.6668), (-1.302, 1.041, -0.6904), (-0.9947, 0.7337, 0.01405), (-1.069, 0.8077, -0.8202), (-1.048, 0.7875, -0.802), (-1.008, 0.7469, -0.7655), (-0.3885, 0.1275, 0.009743), (-0.5365, 0.2755, 0.01121), (-0.325, 0.06405, -0.02335), (-0.3295, 0.06853, 0.008702), (-0.4088, 0.1478, -0.1749), (-0.4667, 0.2058, -0.2794), (-1.552, 1.188, -1.961), (-3.083, 1.188, -1.961), (-1.041, 1.075, -0.7913), (-2.758, 1.265, -0.9825), (-3.259, 1.63, -1.727), (-3.292, 1.51, -1.456), (-3.307, 1.119, -1.334), (-3.083, 1.188, -1.194), (-3.183, 1.088, -1.233), (-3.239, 1.032, -1.255), (-3.231, 1.04, -1.961), (-3.255, 1.016, -1.759), (-3.299, 0.9716, -1.393), (-3.071, 1.65, -1.961), (-3.16, 1.473, -1.961), (-3.231, 1.331, -1.961), (-3.231, 1.289, -1.961), (-3.231, 1.217, -1.961), (-3.142, 1.65, -1.787), (-3.104, 1.65, -1.918), (-3.21, 1.65, -1.778), (-1.843, 1.65, -1.961), (-1.489, 1.125, -0.8412), (-1.475, 1.111, -0.8127), (-1.552, 1.188, -0.973), (-1.155, 0.7907, -1.961), (-1.159, 0.794, -1.921), (-2.06, 1.188, -0.9048), (-2.146, 1.188, -0.8933), (-1.243, 0.878, -0.9428), (-2.806, 1.188, -0.9919), (-2.836, 1.188, -1.013), (-0.8038, 1.092, -1.961), (-0.8106, 1.099, -1.879), (-1.33, 1.619, -1.961), (-0.8836, 1.172, -1.029), (-0.8955, 1.184, -1.053), (-3.083, 1.188, -1.194), (-3.183, 1.088, -1.233), (-3.239, 1.032, -1.255), (-3.231, 1.04, -1.961), (-3.255, 1.016, -1.759), (-3.299, 0.9716, -1.393), (-3.071, 1.65, -1.961), (-3.16, 1.473, -1.961), (-3.231, 1.331, -1.961), (-3.231, 1.289, -1.961), (-3.231, 1.217, -1.961), (-3.104, 1.65, -1.918), (-3.142, 1.65, -1.787), (-3.21, 1.65, -1.778), (-1.843, 1.65, -1.961), (-1.33, 1.619, -1.961), (-1.243, 0.878, -0.9428), (-1.475, 1.111, -0.8127), (-1.489, 1.125, -0.8412), (-1.552, 1.188, -0.973), (-1.155, 0.7907, -1.961), (-1.159, 0.794, -1.921), (-2.06, 1.188, -0.9048), (-2.146, 1.188, -0.8933), (-2.836, 1.188, -1.013), (-2.806, 1.188, -0.9919), (-0.8038, 1.092, -1.961), (-0.8106, 1.099, -1.879), (-0.8955, 1.184, -1.053), (-0.8836, 1.172, -1.029), (-4.826, 0.1756, 0.1068), (-4.364, -0.01577, 0.1068), (-3.506, 0.9975, -1.265), (-4.014, 0.9872, 0.1068), (-3.84, 1.162, -0.8634), (-3.467, 0.8814, -1.028), (-3.79, 1.211, -1.142), (-3.84, 1.162, -1.155), (-3.479, 0.8689, -1.28), (-3.439, 0.9095, -1.186), (-3.499, 0.8494, -1.324), (-3.671, 0.6775, 0.1068), (-4.826, 0.1756, -1.414), (-4.36, -0.01136, -1.455), (-4.364, -0.01577, -1.455), (-4.014, 0.3347, -1.46), (-4.826, -0.1224, -1.523), (-4.826, -0.107, -1.526), (-4.826, -0.5685, -1.42), (-4.826, -0.5672, -1.428), (-4.364, -1.088, 0.1068), (-4.4, -1.133, 0.1068), (-4.826, -0.7935, 0.1068), (-4.364, -1.13, -0.1068), (-4.364, -0.9733, -1.171), (-4.364, -0.9604, -1.254), (-4.014, 0.9872, 0.1068), (-3.84, 1.162, -0.8634), (-3.671, 0.6775, 0.1068), (-3.467, 0.8814, -1.028), (-3.439, 0.9095, -1.186), (-3.79, 1.211, -1.142), (-3.84, 1.162, -1.155), (-3.479, 0.8689, -1.28), (-3.499, 0.8494, -1.324), (-4.826, 0.1756, -1.414), (-4.014, 0.3347, -1.46), (-4.36, -0.01136, -1.455), (-4.364, -0.01577, -1.455), (-4.826, -0.1224, -1.523), (-4.826, -0.107, -1.526), (-4.826, -0.5685, -1.42), (-4.826, -0.5672, -1.428), (-4.364, -1.088, 0.1068), (-4.4, -1.133, 0.1068), (-4.826, -0.7935, 0.1068), (-4.364, -1.13, -0.1068), (-4.364, -0.9733, -1.171), (-4.364, -0.9604, -1.254), (-0.2534, 0.01737, -1.935), (-0.2534, -0.123, -1.935), (-0.2973, 0.2347, -0.2751), (-0.8221, 0.9875, -0.7644), (-0.72, 1.033, -0.6837), (0.2086, 0.2087, -1.427), (-0.03484, -0.123, -1.862), (-0.08091, -0.123, -1.935), (-0.2534, -0.123, -1.206), (0.2086, -0.123, -1.285), (0.2086, -0.123, -1.476), (0.2086, 0.2087, -0.4297), (-0.2534, 0.01737, -0.8435), (0.162, 0.2553, -0.3015), (0.05048, 0.3668, -1.654), (-0.1453, 0.5626, -1.935), (-0.4234, 0.1874, -0.3756), (-0.9376, 0.7016, -1.935), (-0.9412, 0.7052, -1.895), (-0.6518, 1.069, -0.7051), (-1.025, 0.7891, -0.917), (-1.004, 0.7682, -0.8984), (-0.5859, 1.003, -1.935), (-0.6664, 1.084, -0.9994), (-0.5932, 1.011, -1.852), (-0.08091, -0.123, -1.935), (-0.03484, -0.123, -1.862), (0.2086, -0.123, -1.476), (-0.2534, -0.123, -1.206), (0.2086, -0.123, -1.285), (0.2086, 0.2087, -0.4297), (0.2086, 0.2087, -1.427), (-0.2534, 0.01737, -0.8435), (0.162, 0.2553, -0.3015), (0.05048, 0.3668, -1.654), (-0.1453, 0.5626, -1.935), (-0.4234, 0.1874, -0.3756), (-0.9376, 0.7016, -1.935), (-0.9412, 0.7052, -1.895), (-0.6518, 1.069, -0.7051), (-1.025, 0.7891, -0.917), (-1.004, 0.7682, -0.8984), (-0.5859, 1.003, -1.935), (-0.6664, 1.084, -0.9994), (-0.5932, 1.011, -1.852), (-4.384, -1.753, -1.991), (-4.384, -1.358, -1.443), (-4.384, -1.563, -1.464), (-4.384, -1.753, -1.484), (-4.384, -1.584, -1.991), (-4.384, -1.537, -1.879), (-4.384, -1.528, -1.856), (-4.287, -1.851, -1.35), (-4.065, -2.072, -1.878), (-4.018, -2.119, -1.991), (-4.289, -1.848, -1.345), (-4.662, -2.018, -1.991), (-4.498, -2.044, -1.991), (-4.681, -1.994, -1.991), (-4.69, -2.01, -1.991), (-4.384, -1.358, -1.443), (-4.384, -1.563, -1.464), (-4.384, -1.753, -1.484), (-4.384, -1.584, -1.991), (-4.384, -1.537, -1.879), (-4.384, -1.528, -1.856), (-4.681, -1.994, -1.991), (-4.287, -1.851, -1.35), (-4.065, -2.072, -1.878), (-4.018, -2.119, -1.991), (-4.289, -1.848, -1.345), (-4.662, -2.018, -1.991), (-4.498, -2.044, -1.991), (-4.69, -2.01, -1.991), (-1.01, -2.513, -0.8492), (-0.2512, -1.754, -1.1), (-0.2512, -1.614, -1.408), (-0.2512, -1.754, -0.8709), (-0.2512, -1.614, -0.8019), (0.003343, -1.614, -0.9343), (-0.2512, -1.614, -1.408), (-0.2512, -1.754, -1.1), (-1.01, -2.513, -0.8492), (-0.2512, -1.754, -0.8709), (-0.2512, -1.614, -0.8019), (0.003343, -1.614, -0.9343), (0.2639, 0.1703, -1.997), (0.2639, -0.1614, -1.997), (0.2639, 0.1703, -1.493), (-0.08786, 0.5221, -1.997), (-0.02358, -0.1614, -1.997), (0.2639, -0.1614, -1.542), (0.2639, 0.1703, -1.493), (-0.08786, 0.5221, -1.997), (-0.02358, -0.1614, -1.997), (0.2639, -0.1614, -1.542), (-3.381, 1.694, -2.001), (-3.367, 1.677, -1.769), (-3.496, 1.579, -2.001), (-3.384, 1.692, -1.773), (-3.381, 1.694, -1.768), (-3.181, 1.694, -2.001), (-3.302, 1.694, -1.843), (-3.323, 1.694, -1.815), (-3.373, 1.694, -1.76), (-3.339, 1.38, -2.001), (-3.496, 1.579, -2.001), (-3.384, 1.692, -1.773), (-3.381, 1.694, -1.768), (-3.181, 1.694, -2.001), (-3.302, 1.694, -1.843), (-3.323, 1.694, -1.815), (-3.373, 1.694, -1.76), (-3.339, 1.38, -2.001), (-4.864, -1.934, -1.911), (-4.864, -1.934, 0.08922), (-4.864, -0.7652, -1.447), (-4.443, -1.328, 0.08922), (-4.438, -1.332, 0.08922), (-4.402, -1.329, -0.1289), (-4.402, -1.743, -0.02797), (-4.402, -1.282, -0.444), (-4.864, -0.9922, 0.08922), (-4.402, -1.159, -1.272), (-4.402, -1.334, -1.355), (-4.402, -1.743, -1.401), (-4.402, -1.343, -1.359), (-4.864, -1.128, -1.619), (-4.306, -1.838, -1.261), (-4.295, -1.85, -1.212), (-4.864, -1.744, -1.911), (-4.464, -2.334, -0.6717), (-4.35, -2.448, -0.1681), (-4.395, -2.403, 0.08922), (-4.257, -1.888, -1.046), (-4.239, -1.906, -0.9642), (-4.699, -2.099, -1.701), (-4.747, -2.051, -1.911), (-4.77, -1.899, -1.911), (-4.724, -1.974, -1.911), (-4.71, -2.004, -1.911), (-4.71, -1.999, -1.911), (-4.864, -0.9922, 0.08922), (-4.864, -0.7652, -1.447), (-4.443, -1.328, 0.08922), (-4.438, -1.332, 0.08922), (-4.402, -1.743, -0.02797), (-4.402, -1.329, -0.1289), (-4.402, -1.282, -0.444), (-4.402, -1.159, -1.272), (-4.402, -1.334, -1.355), (-4.402, -1.743, -1.401), (-4.402, -1.343, -1.359), (-4.864, -1.128, -1.619), (-4.306, -1.838, -1.261), (-4.295, -1.85, -1.212), (-4.864, -1.744, -1.911), (-4.35, -2.448, -0.1681), (-4.464, -2.334, -0.6717), (-4.395, -2.403, 0.08922), (-4.257, -1.888, -1.046), (-4.239, -1.906, -0.9642), (-4.699, -2.099, -1.701), (-4.747, -2.051, -1.911), (-4.77, -1.899, -1.911), (-4.724, -1.974, -1.911), (-4.71, -2.004, -1.911), (-4.71, -1.999, -1.911), (-1.155, 1.586, 0.1936), (0.1976, 0.233, 0.1936), (-0.7857, 1.086, -0.5241), (-0.7312, 1.058, -0.5537), (-0.3083, 0.2598, -0.1448), (-0.2784, 0.08671, 0.01239), (-1.164, 1.586, 0.1936), (-1.155, 1.586, 0.1722), (-1.033, 0.8099, 0.1936), (-0.9624, 0.7398, 0.05124), (-0.9746, 1.405, -0.1953), (-0.6631, 1.094, -0.575), (-0.7004, 1.131, -0.5508), (-0.8467, 1.277, -0.4548), (-0.4849, 0.2622, 0.04701), (-0.5019, 0.2792, 0.04713), (-0.3555, 0.1329, 0.04634), (-0.2727, 0.05008, 0.1936), (-0.2969, 0.07427, 0.04633), (0.1502, 0.2804, -0.171), (0.1736, 0.257, -0.15), (0.1792, 0.2514, -0.1447), (0.1976, 0.233, -0.03384), (0.1976, 0.1845, 0.1936), (0.1349, 0.1665, 0.1936), (-1.164, 1.586, 0.1936), (-1.155, 1.586, 0.1722), (-0.7004, 1.131, -0.5508), (-0.6631, 1.094, -0.575), (-0.9624, 0.7398, 0.05124), (-1.033, 0.8099, 0.1936), (-0.9746, 1.405, -0.1953), (-0.8467, 1.277, -0.4548), (-0.4849, 0.2622, 0.04701), (-0.5019, 0.2792, 0.04713), (-0.3555, 0.1329, 0.04634), (-0.2969, 0.07427, 0.04633), (-0.2727, 0.05008, 0.1936), (0.1502, 0.2804, -0.171), (0.1736, 0.257, -0.15), (0.1792, 0.2514, -0.1447), (0.1976, 0.233, -0.03384), (0.1976, 0.1845, 0.1936), (0.1349, 0.1665, 0.1936)], [], [(1, 9, 31, 15, 2), (28, 23, 0, 1, 2), (3, 7, 5), (23, 21, 20, 22, 4, 0), (30, 29, 17), (25, 24, 3, 5, 6), (6, 8, 14, 27, 25), (17, 19, 18, 7, 3, 24, 26, 30), (15, 16, 12, 13, 28, 2), (12, 10, 11, 13), (4, 9, 1, 0), (35, 34, 33, 53, 56, 32), (35, 63, 62, 61, 40, 34), (58, 52, 37, 57), (41, 59, 51, 50, 38, 53, 33), (48, 49, 36, 45), (45, 55, 54, 48), (49, 46, 60, 57, 37, 36), (40, 41, 33, 34), (58, 42, 39, 52), (43, 47, 32, 56, 44), (63, 35, 32, 47), (93, 75, 76, 94), (65, 64, 84, 83), (64, 70, 84), (64, 65, 92, 89), (82, 79, 91, 92, 65, 83, 81), (66, 68, 69, 86, 85), (85, 87, 72, 66), (89, 88, 64), (88, 90, 78, 95, 71, 67, 70, 64), (94, 72, 87, 80, 93), (75, 73, 74, 77, 76), (111, 127, 97, 131, 113, 112), (120, 104, 122, 123, 119, 118, 96), (100, 99, 105, 121), (99, 106, 105), (98, 129, 130, 100), (127, 126, 96, 118, 132, 97), (115, 101, 102, 99, 133), (125, 120, 96, 126, 109), (128, 129, 98), (107, 98, 100, 121, 103), (124, 108, 110, 128, 98), (114, 134, 99, 100, 130), (107, 124, 98), (134, 133, 99), (102, 106, 99), (132, 117, 116, 131, 97), (137, 153, 155, 140, 162), (137, 156, 177, 136, 158, 172), (166, 139, 161, 160, 163, 164, 167), (165, 164, 163, 173, 135), (159, 158, 136), (172, 171, 137), (142, 147, 170, 136, 177, 143), (169, 168, 136), (162, 156, 137), (154, 152, 138, 141), (150, 151, 149, 135, 173, 175, 176, 174), (155, 154, 141, 140), (149, 146, 144, 145, 148, 165, 135), (169, 136, 170), (171, 153, 137), (167, 157, 166), (168, 159, 136), (217, 189, 212), (203, 210, 213, 214, 190, 211, 178, 200), (199, 202, 201, 200, 178), (180, 208, 209), (219, 218, 191, 188, 206, 215), (185, 206, 188, 182), (216, 193, 184, 204, 205, 207), (215, 194, 219), (183, 185, 182, 179, 181), (220, 217, 212, 192), (209, 186, 183, 181, 180), (218, 220, 192, 191), (211, 195, 198, 196, 197, 216, 207, 187, 199, 178), (238, 241, 240, 244, 247, 243, 242), (246, 245, 237, 249, 248, 250), (223, 238, 242), (236, 252, 230, 221), (244, 246, 250, 247), (225, 226, 224, 239, 222), (237, 251, 249), (233, 235, 236, 221, 222, 239, 227, 228), (225, 222, 221, 230, 231, 229), (228, 232, 234, 233), (291, 288, 289, 290, 253, 254, 292, 293), (255, 294, 295, 272, 297), (300, 278, 279, 275), (290, 285, 284, 258, 256, 255, 297, 280, 304, 303, 253), (282, 281, 260), (256, 286, 302, 294, 255), (267, 265, 283, 282, 260, 261), (266, 267, 261), (276, 299, 298, 292, 254), (271, 270, 277, 274, 275, 279, 301), (296, 271, 301), (261, 262, 266), (276, 254, 253, 303), (264, 283, 265, 269), (257, 287, 286, 256, 258, 259), (301, 273, 296), (274, 277, 263, 264, 269, 268), (306, 335, 334, 308), (343, 341, 305, 307), (305, 341, 336, 337, 338, 339), (309, 329, 321), (319, 318, 330, 312), (342, 316, 315, 333), (339, 340, 310, 306, 308, 307, 305), (318, 317, 313, 330), (333, 314, 326, 342), (310, 328, 327, 311, 331, 332, 323, 335, 306), (334, 325, 344, 343, 307, 308), (314, 313, 317, 324, 322, 326), (321, 320, 319, 312, 309), (373, 375, 347), (346, 348, 378, 379), (348, 347, 380, 378), (348, 376, 374, 347), (346, 392, 382, 350), (347, 375, 362, 386), (384, 380, 347, 386, 387), (353, 351, 352, 355, 377, 371, 372, 361, 345, 383), (361, 369, 381, 360, 390, 389, 345), (370, 385, 384, 387, 388), (374, 373, 347), (391, 354, 376, 348, 346), (388, 367, 370), (377, 368, 371), (358, 363, 360, 381, 357, 356), (350, 349, 391, 346), (389, 366, 365, 364, 383, 345), (379, 359, 392, 346), (435, 434, 393, 440, 406, 437, 439, 403, 400, 436), (456, 455, 457, 394, 396, 438, 410, 441), (416, 445, 444, 443, 446), (399, 395, 458, 421), (412, 449, 448, 394, 457, 459, 458, 395), (397, 408, 438, 396), (397, 409, 408), (395, 399, 414, 412), (399, 398, 413, 414), (393, 434, 454, 453, 451, 419, 452, 428, 429, 426, 424, 425, 442), (396, 394, 407, 430, 431), (394, 404, 407), (397, 396, 431, 432), (399, 421, 450), (398, 399, 420, 422), (399, 450, 420), (442, 411, 440, 393), (447, 415, 413, 398, 422, 423), (432, 433, 409, 397), (417, 416, 446, 418), (403, 402, 401, 400), (441, 427, 456), (423, 405, 404, 394, 448, 447), (503, 509, 510, 508, 462), (500, 501, 502, 503, 462, 471, 499, 498), (505, 478, 481), (464, 467, 494, 476, 475), (493, 488, 487, 489, 490, 470, 461, 460), (474, 497, 496, 466), (486, 485, 483, 507), (482, 486, 507), (480, 495, 468, 493, 460), (466, 465, 473, 474), (470, 471, 462, 508, 484, 492, 491, 504, 461), (481, 469, 506, 505), (485, 477, 476, 494, 469, 481, 483), (465, 463, 472, 473), (475, 472, 463, 464), (460, 461, 504, 479, 480), (512, 514, 511), (514, 529, 530, 511), (515, 512, 536, 539), (515, 538, 540, 512), (513, 531, 529, 514), (513, 533, 531), (530, 532, 511), (540, 541, 512), (539, 538, 515), (532, 537, 511), (537, 536, 512, 511), (535, 534, 514), (534, 533, 513, 514), (541, 535, 514, 512), (516, 518, 517, 519, 521, 522, 520, 528, 527, 525, 526, 523, 524), (543, 579, 580, 581, 554, 583, 582), (585, 590, 592, 560, 593), (569, 570, 572, 573, 579, 543, 542, 598), (591, 547, 545, 601, 566, 564, 544, 607, 594, 563), (547, 550, 549, 603, 545), (599, 600, 571, 596, 597, 598, 542), (544, 608, 607), (546, 547, 591, 562), (546, 587, 588, 547), (548, 551, 550, 547), (548, 584, 551), (582, 589, 558, 557, 586, 585, 593, 576, 605, 599, 542, 543), (561, 555, 556), (553, 584, 548, 547, 588, 559), (603, 604, 545), (595, 568, 575, 608, 544), (604, 602, 545), (559, 552, 553), (602, 601, 545), (564, 565, 544), (565, 595, 544), (576, 578, 577, 606, 605), (568, 567, 574, 575), (556, 587, 546, 562, 561), (637, 610, 647, 646, 645, 619, 617, 618, 638), (611, 641, 640), (611, 640, 636), (621, 649, 648, 651, 650, 654, 609), (644, 641, 611, 643, 624, 626), (642, 643, 611), (610, 629, 655, 656, 657, 647), (624, 622, 625, 626), (632, 652, 653), (614, 639, 611), (622, 623, 634, 628, 625), (637, 635, 609, 654, 630, 629, 610), (634, 633, 627, 628), (612, 620, 614, 611, 636), (639, 642, 611), (613, 615, 616, 621, 609, 635), (633, 632, 653, 631, 627), (665, 693, 692, 684), (660, 691, 697, 662), (697, 701, 661, 662), (686, 690, 658, 659), (668, 689, 688, 687), (674, 660, 662, 699), (661, 698, 699, 662), (683, 659, 658, 695, 700, 673), (696, 695, 658, 690, 694, 679, 678), (692, 663, 685, 684), (700, 702, 681, 677, 671, 688, 689, 672, 673), (676, 698, 661, 701, 682), (682, 680, 675, 676), (687, 686, 659, 683, 664, 668), (660, 674, 670, 666, 667, 669, 691), (703, 720, 728, 725, 726, 727), (719, 718, 731), (718, 723, 724, 731), (730, 712, 711), (723, 722, 724), (722, 721, 724), (707, 708, 709, 704, 705, 720, 703), (711, 710, 729, 730), (710, 713, 731, 729), (713, 706, 719, 731), (707, 703, 727, 715, 714, 717, 716), (738, 739, 741, 742), (740, 741, 739), (742, 743, 738), (737, 736, 735, 732), (734, 737, 732, 733), (744, 750, 753, 745), (753, 752, 745), (752, 751, 744, 745), (751, 750, 744), (746, 747, 748, 749), (754, 767, 771, 764), (754, 758, 762, 761, 768, 767), (755, 763, 759, 760), (760, 769, 755), (770, 766, 757, 763, 755), (764, 765, 758, 754), (769, 770, 755), (757, 756, 763), (816, 815, 817, 773, 772, 821, 820), (806, 805, 804, 809, 810, 808, 807), (780, 775, 779, 781, 801), (817, 803, 802, 800, 773), (804, 819, 818, 813, 812, 809), (794, 795, 824, 786, 787), (784, 783, 786, 824, 825), (787, 792, 789, 794), (777, 779, 775, 776), (792, 793, 790, 789), (788, 822, 823, 799, 798, 821, 772), (796, 814, 811), (825, 797, 782, 784), (797, 796, 811, 801, 781, 782), (772, 773, 800, 774, 785, 788), (790, 793, 778, 777, 776, 791), (867, 866, 846, 845, 854, 853, 858, 857, 833, 826, 827), (831, 847, 848, 849, 869), (830, 864, 865, 831), (829, 828, 838, 837), (828, 839, 838), (828, 860, 855), (831, 869, 863, 862), (828, 829, 859, 860), (829, 830, 861, 859), (830, 831, 862, 861), (865, 847, 831), (843, 850, 868, 827, 826, 832, 834), (856, 851, 852, 836, 839, 828, 855), (833, 832, 826), (837, 864, 830, 829), (868, 867, 827), (834, 835, 841, 840, 842, 844, 843)])
_k = set([(4, 9), (4, 22), (5, 6), (5, 7), (6, 8), (7, 18), (8, 14), (9, 31), (10, 11), (10, 12), (11, 13), (12, 16), (13, 28), (14, 27), (15, 16), (15, 31), (17, 19), (17, 29), (18, 19), (20, 21), (20, 22), (21, 23), (23, 28), (24, 25), (24, 26), (25, 27), (26, 30), (29, 30), (36, 37), (36, 45), (37, 52), (38, 50), (38, 53), (39, 42), (39, 52), (40, 41), (40, 61), (41, 59), (42, 58), (43, 44), (43, 47), (44, 56), (45, 55), (46, 49), (46, 60), (47, 63), (48, 49), (48, 54), (50, 51), (51, 59), (53, 56), (54, 55), (57, 58), (57, 60), (61, 62), (62, 63), (66, 68), (66, 72), (67, 70), (67, 71), (68, 69), (69, 86), (70, 84), (71, 95), (72, 94), (73, 74), (73, 75), (74, 77), (75, 93), (76, 77), (76, 94), (78, 90), (78, 95), (79, 82), (79, 91), (80, 87), (80, 93), (81, 82), (81, 83), (83, 84), (85, 86), (85, 87), (88, 89), (88, 90), (89, 92), (91, 92), (101, 102), (101, 115), (102, 106), (103, 107), (103, 121), (104, 120), (104, 122), (105, 106), (105, 121), (107, 124), (108, 110), (108, 124), (109, 125), (109, 126), (110, 128), (111, 112), (111, 127), (112, 113), (113, 131), (114, 130), (114, 134), (115, 133), (116, 117), (116, 131), (117, 132), (118, 119), (118, 132), (119, 123), (120, 125), (122, 123), (126, 127), (128, 129), (129, 130), (133, 134), (138, 141), (138, 152), (139, 161), (139, 166), (140, 141), (140, 162), (142, 143), (142, 147), (143, 177), (144, 145), (144, 146), (145, 148), (146, 149), (147, 170), (148, 165), (149, 151), (150, 151), (150, 174), (152, 154), (153, 155), (153, 171), (154, 155), (156, 162), (156, 177), (157, 166), (157, 167), (158, 159), (158, 172), (159, 168), (160, 161), (160, 163), (163, 173), (164, 165), (164, 167), (168, 169), (169, 170), (171, 172), (173, 175), (174, 176), (175, 176), (179, 181), (179, 182), (180, 181), (180, 208), (182, 188), (183, 185), (183, 186), (184, 193), (184, 204), (185, 206), (186, 209), (187, 199), (187, 207), (188, 191), (189, 212), (189, 217), (190, 211), (190, 214), (191, 192), (192, 212), (193, 216), (194, 215), (194, 219), (195, 198), (195, 211), (196, 197), (196, 198), (197, 216), (199, 202), (200, 201), (200, 203), (201, 202), (203, 210), (204, 205), (205, 207), (206, 215), (208, 209), (210, 213), (213, 214), (217, 220), (218, 219), (218, 220), (223, 238), (223, 242), (224, 226), (224, 239), (225, 226), (225, 229), (227, 228), (227, 239), (228, 232), (229, 231), (230, 231), (230, 252), (232, 234), (233, 234), (233, 235), (235, 236), (236, 252), (237, 245), (237, 251), (238, 241), (240, 241), (240, 244), (242, 243), (243, 247), (244, 246), (245, 246), (247, 250), (248, 249), (248, 250), (249, 251), (257, 259), (257, 287), (258, 259), (258, 284), (260, 261), (260, 281), (261, 262), (262, 266), (263, 264), (263, 277), (264, 283), (265, 267), (265, 269), (266, 267), (268, 269), (268, 274), (270, 271), (270, 277), (271, 296), (272, 295), (272, 297), (273, 296), (273, 301), (274, 275), (275, 300), (276, 299), (276, 303), (278, 279), (278, 300), (279, 301), (280, 297), (280, 304), (281, 282), (282, 283), (284, 285), (285, 290), (286, 287), (286, 302), (288, 289), (288, 291), (289, 290), (291, 293), (292, 293), (292, 298), (294, 295), (294, 302), (298, 299), (303, 304), (309, 312), (309, 329), (310, 328), (310, 340), (311, 327), (311, 331), (312, 330), (313, 314), (313, 330), (314, 333), (315, 316), (315, 333), (316, 342), (317, 318), (317, 324), (318, 319), (319, 320), (320, 321), (321, 329), (322, 324), (322, 326), (323, 332), (323, 335), (325, 334), (325, 344), (326, 342), (327, 328), (331, 332), (334, 335), (336, 337), (336, 341), (337, 338), (338, 339), (339, 340), (341, 343), (343, 344), (349, 350), (349, 391), (350, 382), (351, 352), (351, 353), (352, 355), (353, 383), (354, 376), (354, 391), (355, 377), (356, 357), (356, 358), (357, 381), (358, 363), (359, 379), (359, 392), (360, 363), (360, 390), (361, 369), (361, 372), (362, 375), (362, 386), (364, 365), (364, 383), (365, 366), (366, 389), (367, 370), (367, 388), (368, 371), (368, 377), (369, 381), (370, 385), (371, 372), (373, 374), (373, 375), (374, 376), (378, 379), (378, 380), (380, 384), (382, 392), (384, 385), (386, 387), (387, 388), (389, 390), (400, 401), (400, 436), (401, 402), (402, 403), (403, 439), (404, 405), (404, 407), (405, 423), (406, 437), (406, 440), (407, 430), (408, 409), (408, 438), (409, 433), (410, 438), (410, 441), (411, 440), (411, 442), (412, 414), (412, 449), (413, 414), (413, 415), (415, 447), (416, 417), (416, 445), (417, 418), (418, 446), (419, 451), (419, 452), (420, 422), (420, 450), (421, 450), (421, 458), (422, 423), (424, 425), (424, 426), (425, 442), (426, 429), (427, 441), (427, 456), (428, 429), (428, 452), (430, 431), (431, 432), (432, 433), (434, 435), (434, 454), (435, 436), (437, 439), (443, 444), (443, 446), (444, 445), (447, 448), (448, 449), (451, 453), (453, 454), (455, 456), (455, 457), (457, 459), (458, 459), (463, 464), (463, 465), (464, 467), (465, 466), (466, 496), (467, 494), (468, 493), (468, 495), (469, 494), (469, 506), (470, 471), (470, 490), (471, 499), (472, 473), (472, 475), (473, 474), (474, 497), (475, 476), (476, 477), (477, 485), (478, 481), (478, 505), (479, 480), (479, 504), (480, 495), (481, 483), (482, 486), (482, 507), (483, 507), (484, 492), (484, 508), (485, 486), (487, 488), (487, 489), (488, 493), (489, 490), (491, 492), (491, 504), (496, 497), (498, 499), (498, 500), (500, 501), (501, 502), (502, 503), (503, 509), (505, 506), (508, 510), (509, 510), (516, 518), (516, 524), (517, 518), (517, 519), (519, 521), (520, 522), (520, 528), (521, 522), (523, 524), (523, 526), (525, 526), (525, 527), (527, 528), (529, 530), (529, 531), (530, 532), (531, 533), (532, 537), (533, 534), (534, 535), (535, 541), (536, 537), (536, 539), (538, 539), (538, 540), (540, 541), (549, 550), (549, 603), (550, 551), (551, 584), (552, 553), (552, 559), (553, 584), (554, 581), (554, 583), (555, 556), (555, 561), (556, 587), (557, 558), (557, 586), (558, 589), (559, 588), (560, 592), (560, 593), (561, 562), (562, 591), (563, 591), (563, 594), (564, 565), (564, 566), (565, 595), (566, 601), (567, 568), (567, 574), (568, 595), (569, 570), (569, 598), (570, 572), (571, 596), (571, 600), (572, 573), (573, 579), (574, 575), (575, 608), (576, 578), (576, 593), (577, 578), (577, 606), (579, 580), (580, 581), (582, 583), (582, 589), (585, 586), (585, 590), (587, 588), (590, 592), (594, 607), (596, 597), (597, 598), (599, 600), (599, 605), (601, 602), (602, 604), (603, 604), (605, 606), (607, 608), (612, 620), (612, 636), (613, 615), (613, 635), (614, 620), (614, 639), (615, 616), (616, 621), (617, 618), (617, 619), (618, 638), (619, 645), (621, 649), (622, 623), (622, 624), (623, 634), (624, 643), (625, 626), (625, 628), (626, 644), (627, 628), (627, 631), (629, 630), (629, 655), (630, 654), (631, 653), (632, 633), (632, 652), (633, 634), (635, 637), (636, 640), (637, 638), (639, 642), (640, 641), (641, 644), (642, 643), (645, 646), (646, 647), (647, 657), (648, 649), (648, 651), (650, 651), (650, 654), (652, 653), (655, 656), (656, 657), (663, 685), (663, 692), (664, 668), (664, 683), (665, 684), (665, 693), (666, 667), (666, 670), (667, 669), (668, 689), (669, 691), (670, 674), (671, 677), (671, 688), (672, 673), (672, 689), (673, 683), (674, 699), (675, 676), (675, 680), (676, 698), (677, 681), (678, 679), (678, 696), (679, 694), (680, 682), (681, 702), (682, 701), (684, 685), (686, 687), (686, 690), (687, 688), (690, 694), (691, 697), (692, 693), (695, 696), (695, 700), (697, 701), (698, 699), (700, 702), (704, 705), (704, 709), (705, 720), (706, 713), (706, 719), (707, 708), (707, 716), (708, 709), (710, 711), (710, 713), (711, 712), (712, 730), (714, 715), (714, 717), (715, 727), (716, 717), (718, 719), (718, 723), (720, 728), (721, 722), (721, 724), (722, 723), (724, 731), (725, 726), (725, 728), (726, 727), (729, 730), (729, 731), (732, 733), (732, 735), (733, 734), (734, 737), (735, 736), (736, 737), (738, 739), (738, 743), (739, 740), (740, 741), (741, 742), (742, 743), (746, 747), (746, 749), (747, 748), (748, 749), (750, 751), (750, 753), (751, 752), (752, 753), (756, 757), (756, 763), (757, 766), (758, 762), (758, 765), (759, 760), (759, 763), (760, 769), (761, 762), (761, 768), (764, 765), (764, 771), (766, 770), (767, 768), (767, 771), (769, 770), (774, 785), (774, 800), (775, 776), (775, 780), (776, 791), (777, 778), (777, 779), (778, 793), (779, 781), (780, 801), (781, 782), (782, 784), (783, 784), (783, 786), (785, 788), (786, 787), (787, 792), (788, 822), (789, 790), (789, 794), (790, 791), (792, 793), (794, 795), (795, 824), (796, 797), (796, 814), (797, 825), (798, 799), (798, 821), (799, 823), (800, 802), (801, 811), (802, 803), (803, 817), (804, 805), (804, 819), (805, 806), (806, 807), (807, 808), (808, 810), (809, 810), (809, 812), (811, 814), (812, 813), (813, 818), (815, 816), (815, 817), (816, 820), (818, 819), (820, 821), (822, 823), (824, 825), (832, 833), (832, 834), (833, 857), (834, 835), (835, 841), (836, 839), (836, 852), (837, 838), (837, 864), (838, 839), (840, 841), (840, 842), (842, 844), (843, 844), (843, 850), (845, 846), (845, 854), (846, 866), (847, 848), (847, 865), (848, 849), (849, 869), (850, 868), (851, 852), (851, 856), (853, 854), (853, 858), (855, 856), (855, 860), (857, 858), (859, 860), (859, 861), (861, 862), (862, 863), (863, 869), (864, 865), (866, 867), (867, 868)])
me_parapet_1_cell_022.attributes.new('sharp_edge', 'BOOLEAN', 'EDGE').data.foreach_set('value', [ (min(e.vertices), max(e.vertices)) in _k for e in me_parapet_1_cell_022.edges])
me_parapet_1_cell_022.use_remesh_preserve_volume = False
me_parapet_1_cell_022.use_remesh_preserve_attributes = False
me_parapet_1_cell_022.use_mirror_vertex_groups = False
me_parapet_1_cell_022.update()

# ---- objects
ob_wall_2_001 = bpy.data.objects.new('Wall-2.001', me_cube_005)
ob_wall_2 = bpy.data.objects.new('Wall-2', me_cube_004)
ob_wall_1 = bpy.data.objects.new('Wall-1', me_wall_1_cell_010)
ob_parapet_2 = bpy.data.objects.new('Parapet-2', me_parapet_2_cell_015)
ob_parapet_1 = bpy.data.objects.new('Parapet-1', me_parapet_1_cell_022)
ob_lamp = bpy.data.objects.new('Lamp', light_lamp)
ob_camera = bpy.data.objects.new('Camera', cam_camera)

# ---- transforms, parenting, visibility, modifiers, constraints
ob_wall_2_001.location = (-1.687, -7.199, 1.0)
ob_wall_2_001.scale = (4.0, 0.1624, 1.0)
ob_wall_2_001.lineart.crease_threshold = 0.0
ob_wall_2.location = (5.63, -8.814, 1.0)
ob_wall_2.scale = (11.38, 0.1624, 1.0)
ob_wall_2.lineart.crease_threshold = 0.0
ob_wall_1.location = (-8.0, 2.882, 0.7955)
ob_wall_1.scale = (0.8681, 0.8681, 0.8681)
ob_wall_1.lineart.crease_threshold = 0.0
ob_parapet_2.location = (-10.04, 8.465, 1.919)
ob_parapet_2.scale = (0.874, 0.874, 0.874)
ob_parapet_2.lineart.crease_threshold = 0.0
ob_parapet_1.location = (-5.937, -7.207, 1.799)
ob_parapet_1.scale = (0.8921, 0.8921, 0.8921)
ob_parapet_1.lineart.crease_threshold = 0.0
ob_lamp.location = (4.076, 1.005, 5.904)
ob_lamp.rotation_euler = (0.6503, 0.05522, 1.866)
ob_lamp.lock_rotations_4d = False
ob_lamp.empty_display_type = 'ARROWS'
ob_lamp.color = (0.0, 0.0, 0.0, 0.0)
ob_lamp.lineart.crease_threshold = 0.0
ob_camera.location = (7.481, -6.508, 5.344)
ob_camera.rotation_euler = (1.109, 0.0, 0.8149)
ob_camera.lock_rotations_4d = False
ob_camera.empty_display_type = 'ARROWS'
ob_camera.color = (0.0, 0.0, 0.0, 0.0)
ob_camera.display_type = 'WIRE'
ob_camera.lineart.crease_threshold = 0.0

# ---- collection membership
col_collection_1.objects.link(ob_wall_2_001)
col_collection_1.objects.link(ob_wall_2)
col_collection_1.objects.link(ob_wall_1)
col_collection_1.objects.link(ob_parapet_2)
col_collection_1.objects.link(ob_parapet_1)
col_collection_1.objects.link(ob_lamp)
col_collection_1.objects.link(ob_camera)

# ---- scene / render settings (as saved in the file)
scene.camera = ob_camera
scene.frame_start = 1; scene.frame_end = 250; scene.frame_set(1)
scene.render.engine = 'BLENDER_EEVEE_NEXT'
scene.render.resolution_percentage = 50
scene.render.dither_intensity = 0.0
scene.cycles.use_denoising = False
scene.cycles.samples = 128
scene.cycles.sampling_pattern = 'TABULATED_SOBOL'
scene.cycles.use_adaptive_sampling = False
scene.cycles.use_light_tree = False
scene.cycles.blur_glossy = 0.0
scene.cycles.sample_clamp_indirect = 0.0
scene.view_settings.view_transform = 'Standard'
bpy.context.view_layer.update()
